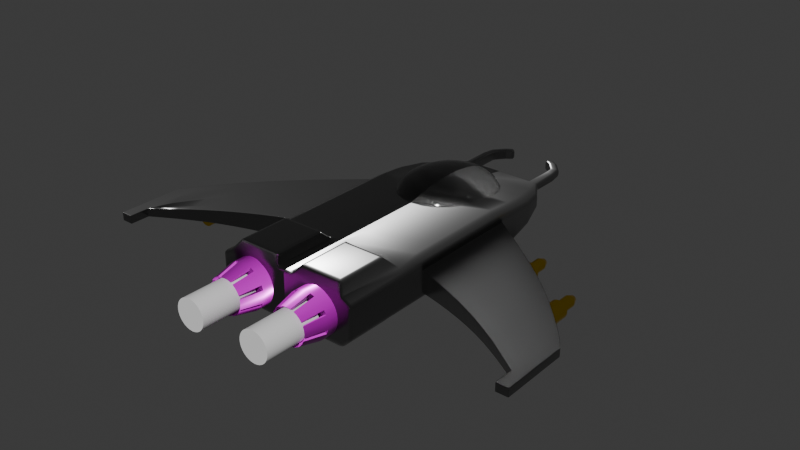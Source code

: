 # Source: ship.blend  (saved by Blender 4.3.34; exported with 4.5.12 LTS)
import bpy
from mathutils import Matrix  # noqa: F401  (used for matrix-valued properties, if any)

bpy.ops.wm.read_factory_settings(use_empty=True)
scene = bpy.context.scene
scene.name = 'Scene'

# ---- collections
col_collection = bpy.data.collections.new('Collection'); scene.collection.children.link(col_collection)

# ---- images (referenced by path relative to the original .blend; pixels are not part of the script)
import os
ASSET_DIR = os.environ.get("B2B_ASSET_DIR", "")  # directory of the original .blend (textures are referenced by path, not embedded)
HERE = os.path.dirname(os.path.abspath(__file__))  # packed textures are extracted next to this script under _unpacked/

def load_image(name, relpath, width, height, colorspace="sRGB"):
    """Load a texture the original file referenced (path relative to the .blend, or extracted next to this script)."""
    p = next((c for c in (os.path.join(HERE, relpath), os.path.join(ASSET_DIR, relpath)) if relpath and os.path.exists(c)), "")
    if p:
        img = bpy.data.images.load(p, check_existing=True)
        img.name = name
    else:  # same state as the original file: an image datablock whose file is absent (Cycles renders it pink)
        img = bpy.data.images.new(name, width, height)
        img.source = "FILE"
        img.filepath = "//" + (relpath or name)
    img.colorspace_settings.name = colorspace
    return img
img_sci_fi_armor_001_basecolor_jpg = load_image('Sci-fi_Armor_001_basecolor.jpg', 'Sci-fi_Armor_001_basecolor.jpg', 1024, 1024, 'sRGB')
img_sci_fi_armor_001_roughness_jpg = load_image('Sci-fi_Armor_001_roughness.jpg', 'Sci-fi_Armor_001_roughness.jpg', 1024, 1024, 'Non-Color')
img_sci_fi_armor_001_normal_jpg = load_image('Sci-fi_Armor_001_normal.jpg', 'Sci-fi_Armor_001_normal.jpg', 1024, 1024, 'Non-Color')
img_sci_fi_armor_001_ambientocclusion_jpg = load_image('Sci-fi_Armor_001_ambientOcclusion.jpg', 'Sci-fi_Armor_001_ambientOcclusion.jpg', 1024, 1024, 'sRGB')
img_metal_0066_color_1k_jpg = load_image('metal_0066_color_1k.jpg', 'metal_0066_color_1k.jpg', 1024, 1024, 'sRGB')
img_metal_0066_roughness_1k_jpg = load_image('metal_0066_roughness_1k.jpg', 'metal_0066_roughness_1k.jpg', 1024, 1024, 'Non-Color')
img_metal_0066_metallic_1k_jpg = load_image('metal_0066_metallic_1k.jpg', 'metal_0066_metallic_1k.jpg', 1024, 1024, 'Non-Color')
img_metal_0066_normal_opengl_1k_png = load_image('metal_0066_normal_opengl_1k.png', 'metal_0066_normal_opengl_1k.png', 1024, 1024, 'Non-Color')

# ---- materials (node trees are filled in below, after node groups)
mat_scifiarmor = bpy.data.materials.new('SciFiArmor')
mat_copper = bpy.data.materials.new('Copper')
mat_guns = bpy.data.materials.new('Guns')
mat_glass = bpy.data.materials.new('Glass')

# ---- node groups
ng_smooth_by_angle = bpy.data.node_groups.new('Smooth by Angle', 'GeometryNodeTree')
_s = ng_smooth_by_angle.interface.new_socket(name='Mesh', in_out='OUTPUT', socket_type='NodeSocketGeometry')
_s = ng_smooth_by_angle.interface.new_socket(name='Mesh', in_out='INPUT', socket_type='NodeSocketGeometry')
_s = ng_smooth_by_angle.interface.new_socket(name='Angle', in_out='INPUT', socket_type='NodeSocketFloat')
_s.subtype = 'ANGLE'
_s.default_value = 0.5236
_s.min_value = 0.0
_s.max_value = 3.142
_s.description = 'Maximum face angle for smooth edges'
_s = ng_smooth_by_angle.interface.new_socket(name='Ignore Sharpness', in_out='INPUT', socket_type='NodeSocketBool')
_s.force_non_field = True
ng_smooth_by_angle.description = 'Set the sharpness of mesh edges based on the angle between the neighboring faces'
ng_smooth_by_angle.is_modifier = True
_N = ng_smooth_by_angle.nodes; _L = ng_smooth_by_angle.links
n0 = _N.new('GeometryNodeSetShadeSmooth'); n0.name = 'Set Shade Smooth'; n0.location = (120, -80)
n0.domain = 'EDGE'
n1 = _N.new('GeometryNodeSetShadeSmooth'); n1.name = 'Set Shade Smooth.001'; n1.location = (300, -80)
n2 = _N.new('NodeGroupOutput'); n2.name = 'Group Output'; n2.location = (480, -80)
n3 = _N.new('GeometryNodeInputMeshEdgeAngle'); n3.name = 'Edge Angle'; n3.location = (-440, -240)
n4 = _N.new('NodeGroupInput'); n4.name = 'Group Input'; n4.location = (-80, -80)
n5 = _N.new('GeometryNodeInputEdgeSmooth'); n5.name = 'Is Edge Smooth'; n5.location = (-260, -120)
n6 = _N.new('GeometryNodeInputShadeSmooth'); n6.name = 'Is Shade Smooth'; n6.location = (-440, -397)
n7 = _N.new('FunctionNodeCompare'); n7.name = 'Compare'; n7.location = (-260, -260)
n7.operation = 'LESS_EQUAL'
n7.inputs[6].default_value = (0.0, 0.0, 0.0, 0.0)
n7.inputs[7].default_value = (0.0, 0.0, 0.0, 0.0)
n8 = _N.new('FunctionNodeBooleanMath'); n8.name = 'Boolean Math.001'; n8.location = (-80, -260)
n9 = _N.new('NodeGroupInput'); n9.name = 'Group Input.001'; n9.location = (-440, -329)
n10 = _N.new('NodeGroupInput'); n10.name = 'Group Input.002'; n10.location = (-259, -189)
n11 = _N.new('FunctionNodeBooleanMath'); n11.name = 'Boolean Math'; n11.location = (-80, -149)
n11.operation = 'OR'
n12 = _N.new('FunctionNodeBooleanMath'); n12.name = 'Boolean Math.002'; n12.location = (-260, -380)
n12.operation = 'OR'
n13 = _N.new('NodeGroupInput'); n13.name = 'Group Input.003'; n13.location = (-440, -460)
_L.new(n3.outputs[0], n7.inputs[0])
_L.new(n1.outputs[0], n2.inputs[0])
_L.new(n9.outputs[1], n7.inputs[1])
_L.new(n7.outputs[0], n8.inputs[0])
_L.new(n4.outputs[0], n0.inputs[0])
_L.new(n0.outputs[0], n1.inputs[0])
_L.new(n8.outputs[0], n0.inputs[2])
_L.new(n10.outputs[2], n11.inputs[1])
_L.new(n5.outputs[0], n11.inputs[0])
_L.new(n11.outputs[0], n0.inputs[1])
_L.new(n13.outputs[2], n12.inputs[1])
_L.new(n6.outputs[0], n12.inputs[0])
_L.new(n12.outputs[0], n8.inputs[1])
n2.is_active_output = True

# ---- material node trees
mat_scifiarmor.use_nodes = True; mat_scifiarmor.node_tree.nodes.clear()
_N = mat_scifiarmor.node_tree.nodes; _L = mat_scifiarmor.node_tree.links
n0 = _N.new('ShaderNodeBsdfPrincipled'); n0.name = 'Principled BSDF'; n0.location = (605, 195)
n0.inputs[0].default_value = (0.3095, 0.3095, 0.3095, 1.0)
n0.inputs[1].default_value = 1.0
n1 = _N.new('ShaderNodeOutputMaterial'); n1.name = 'Material Output'; n1.location = (918, 106)
n2 = _N.new('ShaderNodeTexImage'); n2.name = 'Image Texture'; n2.location = (-270, 260)
n2.image = img_sci_fi_armor_001_basecolor_jpg
n3 = _N.new('ShaderNodeMapping'); n3.name = 'Mapping'; n3.location = (-552, -201)
n3.inputs[3].default_value = (3.0, 3.0, 3.0)
n4 = _N.new('ShaderNodeTexCoord'); n4.name = 'Texture Coordinate'; n4.location = (-732, -201)
n5 = _N.new('ShaderNodeTexImage'); n5.name = 'Image Texture.001'; n5.location = (-264, -50)
n5.image = img_sci_fi_armor_001_roughness_jpg
n6 = _N.new('ShaderNodeTexImage'); n6.name = 'Image Texture.002'; n6.location = (-272, -341)
n6.image = img_sci_fi_armor_001_normal_jpg
n7 = _N.new('ShaderNodeNormalMap'); n7.name = 'Normal Map'; n7.location = (-8, -352)
n8 = _N.new('ShaderNodeAmbientOcclusion'); n8.name = 'Ambient Occlusion'; n8.location = (-123, 495)
n9 = _N.new('ShaderNodeMix'); n9.name = 'Mix'; n9.location = (245, 363)
n9.data_type = 'RGBA'
n9.blend_type = 'MULTIPLY'
n9.inputs[0].default_value = 1.0
n10 = _N.new('ShaderNodeTexImage'); n10.name = 'Image Texture.003'; n10.location = (-431, 521)
n10.image = img_sci_fi_armor_001_ambientocclusion_jpg
n11 = _N.new('ShaderNodeMix'); n11.name = 'Mix.001'; n11.location = (425, 400)
n11.data_type = 'RGBA'
n11.inputs[0].default_value = 1.0
_L.new(n0.outputs[0], n1.inputs[0])
_L.new(n3.outputs[0], n2.inputs[0])
_L.new(n4.outputs[2], n3.inputs[0])
_L.new(n3.outputs[0], n5.inputs[0])
_L.new(n3.outputs[0], n6.inputs[0])
_L.new(n6.outputs[0], n7.inputs[1])
_L.new(n8.outputs[0], n9.inputs[7])
_L.new(n3.outputs[0], n10.inputs[0])
_L.new(n10.outputs[0], n8.inputs[0])
_L.new(n2.outputs[0], n9.inputs[6])
_L.new(n7.outputs[0], n0.inputs[5])
_L.new(n5.outputs[0], n0.inputs[2])
_L.new(n9.outputs[2], n11.inputs[6])
n1.is_active_output = True
mat_copper.use_nodes = True; mat_copper.node_tree.nodes.clear()
_N = mat_copper.node_tree.nodes; _L = mat_copper.node_tree.links
n0 = _N.new('ShaderNodeBsdfPrincipled'); n0.name = 'Principled BSDF'; n0.location = (202, -86)
n1 = _N.new('ShaderNodeOutputMaterial'); n1.name = 'Material Output'; n1.location = (751, -78)
n2 = _N.new('ShaderNodeTexImage'); n2.name = 'Image Texture'; n2.location = (-279, 433)
n2.image = img_metal_0066_color_1k_jpg
n3 = _N.new('ShaderNodeMapping'); n3.name = 'Mapping'; n3.location = (-681, -233)
n4 = _N.new('ShaderNodeTexCoord'); n4.name = 'Texture Coordinate'; n4.location = (-861, -233)
n5 = _N.new('ShaderNodeTexImage'); n5.name = 'Image Texture.001'; n5.location = (-273, 144)
n5.image = img_metal_0066_roughness_1k_jpg
n6 = _N.new('ShaderNodeTexImage'); n6.name = 'Image Texture.002'; n6.location = (-279, -144)
n6.image = img_metal_0066_metallic_1k_jpg
n7 = _N.new('ShaderNodeTexImage'); n7.name = 'Image Texture.003'; n7.location = (-269, -425)
n7.image = img_metal_0066_normal_opengl_1k_png
n8 = _N.new('ShaderNodeNormalMap'); n8.name = 'Normal Map'; n8.location = (12, -303)
_L.new(n0.outputs[0], n1.inputs[0])
_L.new(n2.outputs[0], n0.inputs[0])
_L.new(n3.outputs[0], n2.inputs[0])
_L.new(n4.outputs[2], n3.inputs[0])
_L.new(n3.outputs[0], n5.inputs[0])
_L.new(n5.outputs[0], n0.inputs[2])
_L.new(n6.outputs[0], n0.inputs[1])
_L.new(n3.outputs[0], n6.inputs[0])
_L.new(n3.outputs[0], n7.inputs[0])
_L.new(n8.outputs[0], n0.inputs[5])
_L.new(n7.outputs[0], n8.inputs[1])
n1.is_active_output = True
mat_guns.use_nodes = True; mat_guns.node_tree.nodes.clear()
_N = mat_guns.node_tree.nodes; _L = mat_guns.node_tree.links
n0 = _N.new('ShaderNodeBsdfPrincipled'); n0.name = 'Principled BSDF'; n0.location = (10, 300)
n0.inputs[0].default_value = (0.8005, 0.5223, 0.0, 1.0)
n0.inputs[1].default_value = 1.0
n0.inputs[2].default_value = 0.25
n1 = _N.new('ShaderNodeOutputMaterial'); n1.name = 'Material Output'; n1.location = (300, 300)
_L.new(n0.outputs[0], n1.inputs[0])
n1.is_active_output = True
mat_glass.use_nodes = True; mat_glass.node_tree.nodes.clear()
_N = mat_glass.node_tree.nodes; _L = mat_glass.node_tree.links
n0 = _N.new('ShaderNodeBsdfPrincipled'); n0.name = 'Principled BSDF'; n0.location = (10, 300)
n0.inputs[2].default_value = 0.09696
n0.inputs[18].default_value = 1.0
n1 = _N.new('ShaderNodeOutputMaterial'); n1.name = 'Material Output'; n1.location = (300, 300)
_L.new(n0.outputs[0], n1.inputs[0])
n1.is_active_output = True

# ---- world
world_world = bpy.data.worlds.new('World'); scene.world = world_world
world_world.use_nodes = True; world_world.node_tree.nodes.clear()
_N = world_world.node_tree.nodes; _L = world_world.node_tree.links
n0 = _N.new('ShaderNodeOutputWorld'); n0.name = 'World Output'; n0.location = (300, 300)
n1 = _N.new('ShaderNodeBackground'); n1.name = 'Background'; n1.location = (10, 300)
n1.inputs[0].default_value = (0.05088, 0.05088, 0.05088, 1.0)
_L.new(n1.outputs[0], n0.inputs[0])
n0.is_active_output = True
world_world.color = (0.05088, 0.05088, 0.05088)
world_world.sun_shadow_jitter_overblur = 0.0

# ---- meshes
me_cube = bpy.data.meshes.new('Cube')
me_cube.from_pydata([(0.7115, 1.414, 0.06345), (0.7115, 1.414, -0.06345), (1.17, -3.514, 0.263), (0.0, 1.414, -0.09092), (0.0, -3.514, -0.3769), (0.0, 1.414, 0.09092), (1.17, -2.44, 0.263), (1.17, -2.44, -0.2387), (1.17, -3.514, -0.2387), (0.0, -3.514, 0.3769), (0.0, -2.44, -0.3769), (0.0, -2.44, 0.3769), (0.5509, 1.414, 0.09092), (0.5509, 1.414, -0.09092), (1.009, -3.514, 0.3523), (1.009, -2.44, 0.3523), (1.009, -3.514, -0.3769), (1.009, -2.44, -0.3769), (0.1194, 1.414, -0.09092), (0.1194, -2.44, -0.3769), (0.1194, -3.514, 0.3769), (0.1194, -3.514, -0.3769), (0.1194, 1.414, 0.09092), (0.1194, -2.44, 0.3769), (0.2216, -3.391, -0.5013), (0.9067, -3.391, -0.5013), (0.2216, -2.563, 0.5013), (0.9067, -2.563, 0.5013), (0.9067, -3.391, 0.5013), (0.9067, -2.563, -0.5013), (0.2216, -3.391, 0.5013), (0.2216, -2.563, -0.5013), (1.17, -2.012, -0.2387), (1.17, -1.583, -0.2387), (1.17, -1.155, -0.2387), (1.17, -0.7269, -0.2387), (1.17, -0.2987, -0.2387), (1.17, 0.1295, -0.2337), (1.117, 0.5577, -0.1783), (0.9845, 0.9859, -0.1167), (0.9845, 0.9859, 0.1167), (1.117, 0.5577, 0.1783), (1.17, 0.1295, 0.2337), (1.17, -0.2987, 0.263), (1.17, -0.7269, 0.263), (1.17, -1.155, 0.263), (1.17, -1.583, 0.263), (1.17, -2.012, 0.263), (0.8239, 0.9859, 0.1673), (0.9559, 0.5577, 0.2555), (1.009, 0.1295, 0.3159), (1.009, -0.2987, 0.3514), (1.009, -0.7269, 0.3523), (1.009, -1.155, 0.3523), (1.009, -1.583, 0.3523), (1.009, -2.012, 0.3523), (0.1194, 0.9859, -0.1673), (0.1194, 0.5577, -0.2555), (0.1194, 0.1295, -0.335), (0.1194, -0.2987, -0.3769), (0.1194, -0.7269, -0.3769), (0.1194, -1.155, -0.3769), (0.1194, -1.583, -0.3769), (0.1194, -2.012, -0.3769), (0.0, 0.9859, -0.1673), (0.0, 0.5577, -0.2555), (0.0, 0.1295, -0.335), (0.0, -0.2987, -0.3769), (0.0, -0.7269, -0.3769), (0.0, -1.155, -0.3769), (0.0, -1.583, -0.3769), (0.0, -2.012, -0.3769), (0.0, 0.9859, 0.1673), (0.0, 0.5577, 0.2555), (0.0, 0.1295, 0.335), (0.0, -0.2987, 0.3743), (0.0, -0.7269, 0.3769), (0.0, -1.155, 0.3769), (0.0, -1.583, 0.3769), (0.0, -2.012, 0.3769), (0.8239, 0.9859, -0.1673), (0.9559, 0.5577, -0.2555), (1.009, 0.1295, -0.335), (1.009, -0.2987, -0.3769), (1.009, -0.7269, -0.3769), (1.009, -1.155, -0.3769), (1.009, -1.583, -0.3769), (1.009, -2.012, -0.3769), (0.1194, 0.9859, 0.1673), (0.1194, 0.5577, 0.2555), (0.1194, 0.1295, 0.335), (0.1194, -0.2987, 0.3743), (0.1194, -0.7269, 0.3769), (0.1194, -1.155, 0.3769), (0.1194, -1.583, 0.3769), (0.1194, -2.012, 0.3769), (0.7115, 1.88, 0.06345), (0.7115, 1.88, -0.06345), (0.5509, 1.88, 0.09092), (0.5509, 1.88, -0.09092), (0.6735, 2.103, 0.06345), (0.6735, 2.103, -0.06345), (0.5499, 2.0, 0.09092), (0.5499, 2.0, -0.09092), (0.5156, 2.289, 0.06345), (0.5156, 2.289, -0.06345), (0.4235, 2.157, 0.09092), (0.4235, 2.157, -0.09092), (0.3935, 2.374, 0.06345), (0.3935, 2.374, -0.06345), (0.3014, 2.243, 0.09092), (0.3014, 2.243, -0.09092)], [], [(7, 6, 2, 8), (13, 12, 98, 99), (21, 20, 9, 4), (95, 79, 11, 23), (32, 47, 6, 7), (87, 32, 7, 17), (17, 7, 8, 16), (23, 11, 9, 20), (6, 15, 14, 2), (14, 15, 27, 28), (63, 87, 17, 19), (47, 55, 15, 6), (8, 2, 14, 16), (18, 22, 12, 13), (3, 5, 22, 18), (71, 63, 19, 10), (10, 19, 21, 4), (19, 17, 29, 31), (55, 95, 23, 15), (16, 14, 20, 21), (31, 29, 25, 24), (27, 26, 30, 28), (20, 14, 28, 30), (21, 19, 31, 24), (15, 23, 26, 27), (16, 21, 24, 25), (23, 20, 30, 26), (17, 16, 25, 29), (12, 22, 88, 48), (48, 88, 89, 49), (49, 89, 90, 50), (50, 90, 91, 51), (51, 91, 92, 52), (52, 92, 93, 53), (53, 93, 94, 54), (54, 94, 95, 55), (3, 18, 56, 64), (64, 56, 57, 65), (65, 57, 58, 66), (66, 58, 59, 67), (67, 59, 60, 68), (68, 60, 61, 69), (69, 61, 62, 70), (70, 62, 63, 71), (0, 12, 48, 40), (40, 48, 49, 41), (41, 49, 50, 42), (42, 50, 51, 43), (43, 51, 52, 44), (44, 52, 53, 45), (45, 53, 54, 46), (46, 54, 55, 47), (18, 13, 80, 56), (56, 80, 81, 57), (57, 81, 82, 58), (58, 82, 83, 59), (59, 83, 84, 60), (60, 84, 85, 61), (61, 85, 86, 62), (62, 86, 87, 63), (13, 1, 39, 80), (80, 39, 38, 81), (81, 38, 37, 82), (82, 37, 36, 83), (83, 36, 35, 84), (84, 35, 34, 85), (85, 34, 33, 86), (86, 33, 32, 87), (1, 0, 40, 39), (39, 40, 41, 38), (38, 41, 42, 37), (37, 42, 43, 36), (36, 43, 44, 35), (35, 44, 45, 34), (34, 45, 46, 33), (33, 46, 47, 32), (22, 5, 72, 88), (88, 72, 73, 89), (89, 73, 74, 90), (90, 74, 75, 91), (91, 75, 76, 92), (92, 76, 77, 93), (93, 77, 78, 94), (94, 78, 79, 95), (97, 99, 103, 101), (12, 0, 96, 98), (1, 13, 99, 97), (0, 1, 97, 96), (103, 102, 106, 107), (96, 97, 101, 100), (99, 98, 102, 103), (98, 96, 100, 102), (105, 107, 111, 109), (102, 100, 104, 106), (101, 103, 107, 105), (100, 101, 105, 104), (111, 110, 108, 109), (104, 105, 109, 108), (107, 106, 110, 111), (106, 104, 108, 110), (51, 75, 91)])
me_cube.polygons.foreach_set('use_smooth', [True] * 101)
_uv = me_cube.uv_layers.new(name='UVMap')
_uv.uv.foreach_set('vector', [0.2234, 0.184, 0.179, 0.182, 0.179, -3.6e-08, 0.2234, 0.001965, 0.4535, 0.3241, 0.4227, 0.3241, 0.4227, 0.2452, 0.4535, 0.2452, 0.5715, 0.02023, 0.4438, 0.02023, 0.4438, -4.821e-09, 0.5715, 4.821e-09, 0.01725, 0.2566, 1.631e-08, 0.2569, 1.801e-08, 0.1844, 0.01725, 0.1841, 0.2234, 0.2565, 0.179, 0.2545, 0.179, 0.182, 0.2234, 0.184, 0.3941, 0.7454, 0.4227, 0.7435, 0.4227, 0.8158, 0.3941, 0.8177, 0.3941, 0.8177, 0.4227, 0.8158, 0.4227, 0.9972, 0.3941, 0.9991, 0.01725, 0.1841, 1.801e-08, 0.1844, 2.615e-08, 0.002363, 0.01725, 0.002076, 0.179, 0.182, 0.1479, 0.1821, 0.1479, 3.595e-05, 0.179, -3.6e-08, 0.1479, 3.595e-05, 0.1479, 0.1821, 0.12, 0.1608, 0.12, 0.0206, 0.2437, 0.7446, 0.3941, 0.7454, 0.3941, 0.8177, 0.2437, 0.8169, 0.179, 0.2545, 0.1479, 0.2546, 0.1479, 0.1821, 0.179, 0.182, 0.5481, 0.1982, 0.4631, 0.1982, 0.448, 0.1709, 0.5715, 0.1709, 0.4843, 0.4533, 0.4535, 0.4533, 0.4535, 0.3802, 0.4843, 0.3802, 0.4843, 0.4736, 0.4535, 0.4736, 0.4535, 0.4533, 0.4843, 0.4533, 0.2235, 0.7445, 0.2437, 0.7446, 0.2437, 0.8169, 0.2235, 0.8168, 0.2235, 0.8168, 0.2437, 0.8169, 0.2437, 0.9983, 0.2235, 0.9982, 0.2437, 0.8169, 0.3941, 0.8177, 0.3755, 0.8403, 0.2597, 0.8397, 0.1479, 0.2546, 0.01725, 0.2566, 0.01725, 0.1841, 0.1479, 0.1821, 0.5715, 0.1709, 0.448, 0.1709, 0.4438, 0.02023, 0.5715, 0.02023, 0.2597, 0.8397, 0.3755, 0.8403, 0.3755, 0.98, 0.2597, 0.9794, 0.12, 0.1608, 0.02099, 0.1625, 0.02099, 0.02225, 0.12, 0.0206, 0.4438, 0.02023, 0.448, 0.1709, 0.4227, 0.1536, 0.4227, 0.03754, 0.4535, 0.3802, 0.4535, 0.1982, 0.4746, 0.2191, 0.4746, 0.3594, 0.4227, 0.4749, 0.4227, 0.3241, 0.4443, 0.3408, 0.4475, 0.4569, 0.5715, 0.1709, 0.5715, 0.02023, 0.5926, 0.03754, 0.5926, 0.1536, 0.4957, 0.1982, 0.4957, 0.3802, 0.4746, 0.3594, 0.4746, 0.2191, 0.3941, 0.8177, 0.3941, 0.9991, 0.3755, 0.98, 0.3755, 0.8403, 0.1049, 0.8369, 0.04258, 0.838, 0.03581, 0.7651, 0.1376, 0.7634, 0.1376, 0.7634, 0.03581, 0.7651, 0.028, 0.6923, 0.1488, 0.6902, 0.1488, 0.6902, 0.028, 0.6923, 0.02096, 0.6194, 0.1511, 0.6174, 0.1511, 0.6174, 0.02096, 0.6194, 0.01748, 0.5467, 0.148, 0.5447, 0.148, 0.5447, 0.01748, 0.5467, 0.01725, 0.4742, 0.1479, 0.4722, 0.1479, 0.4722, 0.01725, 0.4742, 0.01725, 0.4017, 0.1479, 0.3996, 0.1479, 0.3996, 0.01725, 0.4017, 0.01725, 0.3291, 0.1479, 0.3271, 0.1479, 0.3271, 0.01725, 0.3291, 0.01725, 0.2566, 0.1479, 0.2546, 0.2264, 0.1621, 0.2466, 0.1622, 0.2458, 0.2356, 0.2256, 0.2355, 0.2256, 0.2355, 0.2458, 0.2356, 0.2449, 0.3092, 0.2247, 0.3091, 0.2247, 0.3091, 0.2449, 0.3092, 0.2441, 0.3826, 0.2239, 0.3825, 0.2239, 0.3825, 0.2441, 0.3826, 0.2436, 0.4555, 0.2234, 0.4554, 0.2234, 0.4554, 0.2436, 0.4555, 0.2436, 0.5278, 0.2235, 0.5277, 0.2235, 0.5277, 0.2436, 0.5278, 0.2437, 0.6001, 0.2235, 0.6, 0.2235, 0.6, 0.2437, 0.6001, 0.2437, 0.6724, 0.2235, 0.6722, 0.2235, 0.6722, 0.2437, 0.6724, 0.2437, 0.7446, 0.2235, 0.7445, 0.1305, 0.8366, 0.1049, 0.8369, 0.1376, 0.7634, 0.1652, 0.7632, 0.1652, 0.7632, 0.1376, 0.7634, 0.1488, 0.6902, 0.1789, 0.6902, 0.1789, 0.6902, 0.1488, 0.6902, 0.1511, 0.6174, 0.1816, 0.6173, 0.1816, 0.6173, 0.1511, 0.6174, 0.148, 0.5447, 0.179, 0.5447, 0.179, 0.5447, 0.148, 0.5447, 0.1479, 0.4722, 0.179, 0.4721, 0.179, 0.4721, 0.1479, 0.4722, 0.1479, 0.3996, 0.179, 0.3996, 0.179, 0.3996, 0.1479, 0.3996, 0.1479, 0.3271, 0.179, 0.3271, 0.179, 0.3271, 0.1479, 0.3271, 0.1479, 0.2546, 0.179, 0.2545, 0.2466, 0.1622, 0.3196, 0.1626, 0.3649, 0.2362, 0.2458, 0.2356, 0.2458, 0.2356, 0.3649, 0.2362, 0.3864, 0.3099, 0.2449, 0.3092, 0.2449, 0.3092, 0.3864, 0.3099, 0.3945, 0.3834, 0.2441, 0.3826, 0.2441, 0.3826, 0.3945, 0.3834, 0.3941, 0.4563, 0.2436, 0.4555, 0.2436, 0.4555, 0.3941, 0.4563, 0.3941, 0.5286, 0.2436, 0.5278, 0.2436, 0.5278, 0.3941, 0.5286, 0.3941, 0.6009, 0.2437, 0.6001, 0.2437, 0.6001, 0.3941, 0.6009, 0.3941, 0.6732, 0.2437, 0.6724, 0.2437, 0.6724, 0.3941, 0.6732, 0.3941, 0.7454, 0.2437, 0.7446, 0.3196, 0.1626, 0.347, 0.1623, 0.3926, 0.2356, 0.3649, 0.2362, 0.3649, 0.2362, 0.3926, 0.2356, 0.4143, 0.3089, 0.3864, 0.3099, 0.3864, 0.3099, 0.4143, 0.3089, 0.4227, 0.3821, 0.3945, 0.3834, 0.3945, 0.3834, 0.4227, 0.3821, 0.4227, 0.4544, 0.3941, 0.4563, 0.3941, 0.4563, 0.4227, 0.4544, 0.4227, 0.5267, 0.3941, 0.5286, 0.3941, 0.5286, 0.4227, 0.5267, 0.4227, 0.599, 0.3941, 0.6009, 0.3941, 0.6009, 0.4227, 0.599, 0.4227, 0.6713, 0.3941, 0.6732, 0.3941, 0.6732, 0.4227, 0.6713, 0.4227, 0.7435, 0.3941, 0.7454, 0.4626, 0.4736, 0.4841, 0.4736, 0.4931, 0.5198, 0.4535, 0.5198, 0.1859, 0.7642, 0.1652, 0.7632, 0.1789, 0.6902, 0.2105, 0.6916, 0.2105, 0.6916, 0.1789, 0.6902, 0.1816, 0.6173, 0.223, 0.6191, 0.223, 0.6191, 0.1816, 0.6173, 0.179, 0.5447, 0.2234, 0.5466, 0.2234, 0.5466, 0.179, 0.5447, 0.179, 0.4721, 0.2234, 0.4741, 0.2234, 0.4741, 0.179, 0.4721, 0.179, 0.3996, 0.2234, 0.4016, 0.2234, 0.4016, 0.179, 0.3996, 0.179, 0.3271, 0.2234, 0.329, 0.2234, 0.329, 0.179, 0.3271, 0.179, 0.2545, 0.2234, 0.2565, 0.04258, 0.838, 0.02533, 0.8382, 0.01857, 0.7654, 0.03581, 0.7651, 0.03581, 0.7651, 0.01857, 0.7654, 0.01075, 0.6925, 0.028, 0.6923, 0.028, 0.6923, 0.01075, 0.6925, 0.003715, 0.6197, 0.02096, 0.6194, 0.02096, 0.6194, 0.003715, 0.6197, 0.0002309, 0.547, 0.01748, 0.5467, 0.01748, 0.5467, 0.0002309, 0.547, 4.231e-09, 0.4745, 0.01725, 0.4742, 0.01725, 0.4742, 4.231e-09, 0.4745, 9.64e-09, 0.402, 0.01725, 0.4017, 0.01725, 0.4017, 9.64e-09, 0.402, 1.134e-08, 0.3294, 0.01725, 0.3291, 0.01725, 0.3291, 1.134e-08, 0.3294, 1.631e-08, 0.2569, 0.01725, 0.2566, 0.347, 0.08367, 0.3196, 0.08394, 0.3194, 0.06367, 0.3406, 0.04606, 0.1049, 0.8369, 0.1305, 0.8366, 0.1305, 0.9156, 0.1049, 0.9158, 0.347, 0.1623, 0.3196, 0.1626, 0.3196, 0.08394, 0.347, 0.08367, 0.1305, 0.8366, 0.1418, 0.8371, 0.1418, 0.9161, 0.1305, 0.9156, 0.4535, 0.2248, 0.4227, 0.2248, 0.4227, 0.1982, 0.4535, 0.1982, 0.1305, 0.9156, 0.1418, 0.9161, 0.1363, 0.9539, 0.1251, 0.9534, 0.4535, 0.2452, 0.4227, 0.2452, 0.4227, 0.2248, 0.4535, 0.2248, 0.1049, 0.9158, 0.1305, 0.9156, 0.1251, 0.9534, 0.1048, 0.9362, 0.3139, 0.01453, 0.298, 0.03706, 0.2774, 0.02254, 0.2932, -1.736e-08, 0.1048, 0.9362, 0.1251, 0.9534, 0.1022, 0.9852, 0.08649, 0.9631, 0.3406, 0.04606, 0.3194, 0.06367, 0.298, 0.03706, 0.3139, 0.01453, 0.4843, 0.3802, 0.5058, 0.3802, 0.5058, 0.407, 0.4843, 0.407, 0.4227, 0.5057, 0.4227, 0.4749, 0.445, 0.4795, 0.445, 0.501, 0.4843, 0.407, 0.5058, 0.407, 0.5058, 0.4277, 0.4843, 0.4277, 0.4843, 0.4585, 0.4843, 0.4277, 0.505, 0.4277, 0.505, 0.4585, 0.08649, 0.9631, 0.1022, 0.9852, 0.0846, 1.0, 0.06886, 0.9778, 0.4475, 0.4951, 0.4475, 0.3241, 0.4479, 0.3444])
me_cube.materials.append(mat_scifiarmor)
me_cube.use_mirror_vertex_groups = False
me_cube.update()
me_cube_001 = bpy.data.meshes.new('Cube.001')
me_cube_001.from_pydata([(1.782, -1.3, 0.1453), (1.782, -1.3, -0.1453), (1.782, 0.3028, -0.1453), (1.782, 0.3028, 0.1453), (0.7818, -1.0, -0.1993), (0.7818, -1.0, 0.1993), (0.7818, 1.0, -0.1993), (0.7818, 1.0, 0.1993), (0.0, 1.0, -0.1993), (0.0, 1.0, 0.1993), (0.0, -1.0, -0.1993), (0.0, -1.0, 0.1993), (2.6, -0.3242, 0.09927), (2.6, -1.67, 0.09927), (2.6, -1.67, -0.09927), (2.6, -0.3242, -0.09927), (3.33, -1.107, 0.06777), (3.33, -2.157, 0.06777), (3.33, -2.157, -0.06777), (3.33, -1.107, -0.06777), (3.525, -1.394, 0.06777), (3.525, -2.157, 0.06777), (3.525, -2.157, -0.06777), (3.525, -1.394, -0.06777), (3.33, -2.481, 0.06777), (3.33, -2.481, -0.06777), (3.525, -2.481, 0.06777), (3.525, -2.481, -0.06777)], [], [(4, 6, 2, 1), (8, 9, 7, 6), (7, 5, 0, 3), (5, 4, 1, 0), (8, 6, 4, 10), (6, 7, 3, 2), (7, 9, 11, 5), (15, 12, 16, 19), (4, 5, 11, 10), (3, 0, 13, 12), (1, 2, 15, 14), (2, 3, 12, 15), (0, 1, 14, 13), (22, 21, 26, 27), (14, 15, 19, 18), (13, 14, 18, 17), (12, 13, 17, 16), (23, 20, 21, 22), (16, 17, 21, 20), (19, 16, 20, 23), (18, 19, 23, 22), (24, 25, 27, 26), (17, 18, 25, 24), (21, 17, 24, 26), (18, 22, 27, 25)])
me_cube_001.polygons.foreach_set('use_smooth', [True] * 25)
_uv = me_cube_001.uv_layers.new(name='UVMap')
_uv.uv.foreach_set('vector', [0.3593, 0.6114, 8.913e-09, 0.771, 0.0453, 0.5355, 0.3333, 0.4075, 1.0, 0.511, 0.9216, 0.511, 0.9216, 0.3574, 1.0, 0.3574, 0.4216, 0.1404, 0.7809, 0.3, 0.7549, 0.5039, 0.4669, 0.3759, 0.8433, 0.1512, 0.9216, 0.1512, 0.911, 0.3552, 0.8539, 0.3552, 0.06238, 0.9114, 8.913e-09, 0.771, 0.3593, 0.6114, 0.4216, 0.7518, 1.0, 0.3574, 0.9216, 0.3574, 0.9323, 0.1608, 0.9894, 0.1608, 0.4216, 0.1404, 0.484, 1.11e-09, 0.8433, 0.1596, 0.7809, 0.3, 0.9216, 0.511, 0.9607, 0.511, 0.9545, 0.665, 0.9278, 0.665, 0.9216, 0.1512, 0.8433, 0.1512, 0.8433, 1.387e-08, 0.9216, 1.979e-08, 0.4669, 0.3759, 0.7549, 0.5039, 0.7559, 0.6804, 0.5142, 0.573, 0.3333, 0.4075, 0.0453, 0.5355, 0.09257, 0.3384, 0.3343, 0.231, 0.9894, 0.1608, 0.9323, 0.1608, 0.9413, -2.266e-08, 0.9803, -1.972e-08, 0.8539, 0.3552, 0.911, 0.3552, 0.902, 0.5263, 0.8629, 0.5263, 0.9278, 0.8713, 0.9545, 0.8713, 0.9545, 0.935, 0.9278, 0.935, 0.3343, 0.231, 0.09257, 0.3384, 0.1749, 0.1446, 0.3635, 0.06081, 0.8629, 0.5263, 0.902, 0.5263, 0.8958, 0.6846, 0.8691, 0.6846, 0.5142, 0.573, 0.7559, 0.6804, 0.7851, 0.8506, 0.5965, 0.7668, 0.9278, 0.7213, 0.9545, 0.7213, 0.9545, 0.8713, 0.9278, 0.8713, 0.5965, 0.7668, 0.7851, 0.8506, 0.7696, 0.8856, 0.6324, 0.8246, 0.9278, 0.665, 0.9545, 0.665, 0.9545, 0.7213, 0.9278, 0.7213, 0.3635, 0.06081, 0.1749, 0.1446, 0.2108, 0.08679, 0.3479, 0.02585, 0.8433, 0.7482, 0.8699, 0.7482, 0.8699, 0.7859, 0.8433, 0.7859, 0.8433, 0.6846, 0.8699, 0.6846, 0.8699, 0.7482, 0.8433, 0.7482, 0.7696, 0.8856, 0.7851, 0.8506, 0.8433, 0.8764, 0.8277, 0.9114, 0.3635, 0.06081, 0.3479, 0.02585, 0.4061, -3.555e-08, 0.4216, 0.03497])
me_cube_001.materials.append(mat_scifiarmor)
me_cube_001.update()
me_cylinder = bpy.data.meshes.new('Cylinder')
me_cylinder.from_pydata([(0.0, 0.3659, 0.07317), (1.763e-08, 0.1413, 0.3659), (0.07139, 0.3589, 0.07317), (0.02757, 0.1386, 0.3659), (0.14, 0.3381, 0.07317), (0.05408, 0.1306, 0.3659), (0.2033, 0.3042, 0.07317), (0.07851, 0.1175, 0.3659), (0.2587, 0.2587, 0.07317), (0.09993, 0.09993, 0.3659), (0.3042, 0.2033, 0.07317), (0.1175, 0.07851, 0.3659), (0.3381, 0.14, 0.07317), (0.1306, 0.05408, 0.3659), (0.3589, 0.07139, 0.07317), (0.1386, 0.02757, 0.3659), (0.3659, 1.919e-08, 0.07317), (0.1413, 1.944e-09, 0.3659), (0.3589, -0.07139, 0.07317), (0.1386, -0.02757, 0.3659), (0.3381, -0.14, 0.07317), (0.1306, -0.05408, 0.3659), (0.3042, -0.2033, 0.07317), (0.1175, -0.07851, 0.3659), (0.2587, -0.2587, 0.07317), (0.09993, -0.09993, 0.3659), (0.2033, -0.3042, 0.07317), (0.07851, -0.1175, 0.3659), (0.14, -0.3381, 0.07317), (0.05408, -0.1306, 0.3659), (0.07139, -0.3589, 0.07317), (0.02757, -0.1386, 0.3659), (0.0, -0.3659, 0.07317), (1.763e-08, -0.1413, 0.3659), (-0.07139, -0.3589, 0.07317), (-0.02757, -0.1386, 0.3659), (-0.14, -0.3381, 0.07317), (-0.05408, -0.1306, 0.3659), (-0.2033, -0.3042, 0.07317), (-0.07851, -0.1175, 0.3659), (-0.2587, -0.2587, 0.07317), (-0.09993, -0.09993, 0.3659), (-0.3042, -0.2033, 0.07317), (-0.1175, -0.07851, 0.3659), (-0.3381, -0.14, 0.07317), (-0.1306, -0.05408, 0.3659), (-0.3589, -0.07139, 0.07317), (-0.1386, -0.02757, 0.3659), (-0.3659, 1.919e-08, 0.07317), (-0.1413, 1.944e-09, 0.3659), (-0.3589, 0.07139, 0.07317), (-0.1386, 0.02757, 0.3659), (-0.3381, 0.14, 0.07317), (-0.1306, 0.05408, 0.3659), (-0.3042, 0.2033, 0.07317), (-0.1175, 0.07851, 0.3659), (-0.2587, 0.2587, 0.07317), (-0.09993, 0.09993, 0.3659), (-0.2033, 0.3042, 0.07317), (-0.07851, 0.1175, 0.3659), (-0.14, 0.3381, 0.07317), (-0.05408, 0.1306, 0.3659), (-0.07139, 0.3589, 0.07317), (-0.02757, 0.1386, 0.3659), (0.07139, 0.3589, 0.3659), (0.0, 0.3659, 0.3659), (0.14, 0.3381, 0.3659), (0.2033, 0.3042, 0.3659), (0.2587, 0.2587, 0.3659), (0.3042, 0.2033, 0.3659), (0.3381, 0.14, 0.3659), (0.3589, 0.07139, 0.3659), (0.3659, 0.0, 0.3659), (0.3589, -0.07139, 0.3659), (0.3381, -0.14, 0.3659), (0.3042, -0.2033, 0.3659), (0.2587, -0.2587, 0.3659), (0.2033, -0.3042, 0.3659), (0.14, -0.3381, 0.3659), (0.07139, -0.3589, 0.3659), (0.0, -0.3659, 0.3659), (-0.07139, -0.3589, 0.3659), (-0.14, -0.3381, 0.3659), (-0.2033, -0.3042, 0.3659), (-0.2587, -0.2587, 0.3659), (-0.3042, -0.2033, 0.3659), (-0.3381, -0.14, 0.3659), (-0.3589, -0.07139, 0.3659), (-0.3659, 0.0, 0.3659), (-0.3589, 0.07139, 0.3659), (-0.3381, 0.14, 0.3659), (-0.3042, 0.2033, 0.3659), (-0.2587, 0.2587, 0.3659), (-0.2033, 0.3042, 0.3659), (-0.14, 0.3381, 0.3659), (-0.07139, 0.3589, 0.3659), (0.05953, 0.2993, 0.3659), (0.0, 0.3052, 0.3659), (0.1168, 0.2819, 0.3659), (0.1695, 0.2537, 0.3659), (0.2158, 0.2158, 0.3659), (0.2537, 0.1695, 0.3659), (0.2819, 0.1168, 0.3659), (0.2993, 0.05953, 0.3659), (0.3052, 0.0, 0.3659), (0.2993, -0.05953, 0.3659), (0.2819, -0.1168, 0.3659), (0.2537, -0.1695, 0.3659), (0.2158, -0.2158, 0.3659), (0.1695, -0.2537, 0.3659), (0.1168, -0.2819, 0.3659), (0.05953, -0.2993, 0.3659), (0.0, -0.3052, 0.3659), (-0.05953, -0.2993, 0.3659), (-0.1168, -0.2819, 0.3659), (-0.1695, -0.2537, 0.3659), (-0.2158, -0.2158, 0.3659), (-0.2537, -0.1695, 0.3659), (-0.2819, -0.1168, 0.3659), (-0.2993, -0.05953, 0.3659), (-0.3052, 0.0, 0.3659), (-0.2993, 0.05953, 0.3659), (-0.2819, 0.1168, 0.3659), (-0.2537, 0.1695, 0.3659), (-0.2158, 0.2158, 0.3659), (-0.1695, 0.2537, 0.3659), (-0.1168, 0.2819, 0.3659), (-0.05953, 0.2993, 0.3659), (0.05591, 0.2811, 0.7125), (3.494e-08, 0.2866, 0.7125), (0.1592, 0.2383, 0.7125), (0.1097, 0.2648, 0.7125), (0.2026, 0.2026, 0.7125), (0.2383, 0.1592, 0.7125), (0.2811, 0.05591, 0.7125), (0.2648, 0.1097, 0.7125), (0.2866, 1.11e-10, 0.7125), (0.2811, -0.05591, 0.7125), (0.2383, -0.1592, 0.7125), (0.2648, -0.1097, 0.7125), (0.2026, -0.2026, 0.7125), (0.1592, -0.2383, 0.7125), (0.05591, -0.2811, 0.7125), (0.1097, -0.2648, 0.7125), (3.494e-08, -0.2866, 0.7125), (-0.05591, -0.2811, 0.7125), (-0.1592, -0.2383, 0.7125), (-0.1097, -0.2648, 0.7125), (-0.2026, -0.2026, 0.7125), (-0.2383, -0.1592, 0.7125), (-0.2811, -0.05591, 0.7125), (-0.2648, -0.1097, 0.7125), (-0.2866, 1.11e-10, 0.7125), (-0.2811, 0.05591, 0.7125), (-0.2383, 0.1592, 0.7125), (-0.2648, 0.1097, 0.7125), (-0.2026, 0.2026, 0.7125), (-0.1592, 0.2383, 0.7125), (-0.05591, 0.2811, 0.7125), (-0.1097, 0.2648, 0.7125), (0.04947, 0.2487, 0.6665), (3.379e-08, 0.2536, 0.6665), (0.1409, 0.2108, 0.6665), (0.09704, 0.2343, 0.6665), (0.1793, 0.1793, 0.6665), (0.2108, 0.1409, 0.6665), (0.2487, 0.04947, 0.6665), (0.2343, 0.09704, 0.6665), (0.2536, -2.747e-09, 0.6665), (0.2487, -0.04947, 0.6665), (0.2108, -0.1409, 0.6665), (0.2343, -0.09704, 0.6665), (0.1793, -0.1793, 0.6665), (0.1409, -0.2108, 0.6665), (0.04947, -0.2487, 0.6665), (0.09704, -0.2343, 0.6665), (3.379e-08, -0.2536, 0.6665), (-0.04947, -0.2487, 0.6665), (-0.1409, -0.2108, 0.6665), (-0.09704, -0.2343, 0.6665), (-0.1793, -0.1793, 0.6665), (-0.2108, -0.1409, 0.6665), (-0.2487, -0.04947, 0.6665), (-0.2343, -0.09704, 0.6665), (-0.2536, -2.747e-09, 0.6665), (-0.2487, 0.04947, 0.6665), (-0.2108, 0.1409, 0.6665), (-0.2343, 0.09704, 0.6665), (-0.1793, 0.1793, 0.6665), (-0.1409, 0.2108, 0.6665), (-0.04947, 0.2487, 0.6665), (-0.09704, 0.2343, 0.6665)], [], [(0, 65, 64, 2), (2, 64, 66, 4), (4, 66, 67, 6), (6, 67, 68, 8), (8, 68, 69, 10), (10, 69, 70, 12), (12, 70, 71, 14), (14, 71, 72, 16), (16, 72, 73, 18), (18, 73, 74, 20), (20, 74, 75, 22), (22, 75, 76, 24), (24, 76, 77, 26), (26, 77, 78, 28), (28, 78, 79, 30), (30, 79, 80, 32), (32, 80, 81, 34), (34, 81, 82, 36), (36, 82, 83, 38), (38, 83, 84, 40), (40, 84, 85, 42), (42, 85, 86, 44), (44, 86, 87, 46), (46, 87, 88, 48), (48, 88, 89, 50), (50, 89, 90, 52), (52, 90, 91, 54), (54, 91, 92, 56), (56, 92, 93, 58), (58, 93, 94, 60), (3, 1, 63, 61, 59, 57, 55, 53, 51, 49, 47, 45, 43, 41, 39, 37, 35, 33, 31, 29, 27, 25, 23, 21, 19, 17, 15, 13, 11, 9, 7, 5), (60, 94, 95, 62), (62, 95, 65, 0), (0, 2, 4, 6, 8, 10, 12, 14, 16, 18, 20, 22, 24, 26, 28, 30, 32, 34, 36, 38, 40, 42, 44, 46, 48, 50, 52, 54, 56, 58, 60, 62), (114, 115, 178, 179), (96, 98, 66, 64), (76, 75, 138, 140), (67, 66, 131, 130), (93, 92, 156, 157), (101, 102, 70, 69), (112, 113, 177, 176), (74, 106, 171, 139), (84, 83, 146, 148), (105, 106, 74, 73), (111, 112, 176, 174), (105, 73, 137, 169), (75, 74, 139, 138), (109, 110, 78, 77), (110, 111, 174, 175), (92, 91, 154, 156), (83, 82, 147, 146), (113, 114, 82, 81), (108, 109, 173, 172), (70, 102, 167, 135), (107, 108, 172, 170), (117, 118, 86, 85), (101, 69, 133, 165), (91, 90, 155, 154), (106, 107, 170, 171), (121, 122, 90, 89), (64, 65, 129, 128), (94, 126, 191, 159), (73, 72, 136, 137), (125, 126, 94, 93), (125, 93, 157, 189), (104, 105, 169, 168), (1, 3, 96, 97), (3, 5, 98, 96), (5, 7, 99, 98), (7, 9, 100, 99), (9, 11, 101, 100), (11, 13, 102, 101), (13, 15, 103, 102), (15, 17, 104, 103), (17, 19, 105, 104), (19, 21, 106, 105), (21, 23, 107, 106), (23, 25, 108, 107), (25, 27, 109, 108), (27, 29, 110, 109), (29, 31, 111, 110), (31, 33, 112, 111), (33, 35, 113, 112), (35, 37, 114, 113), (37, 39, 115, 114), (39, 41, 116, 115), (41, 43, 117, 116), (43, 45, 118, 117), (45, 47, 119, 118), (47, 49, 120, 119), (49, 51, 121, 120), (51, 53, 122, 121), (53, 55, 123, 122), (55, 57, 124, 123), (57, 59, 125, 124), (59, 61, 126, 125), (61, 63, 127, 126), (63, 1, 97, 127), (161, 160, 128, 129), (163, 162, 130, 131), (162, 164, 132, 130), (164, 165, 133, 132), (167, 166, 134, 135), (166, 168, 136, 134), (168, 169, 137, 136), (171, 170, 138, 139), (170, 172, 140, 138), (172, 173, 141, 140), (175, 174, 142, 143), (174, 176, 144, 142), (176, 177, 145, 144), (179, 178, 146, 147), (178, 180, 148, 146), (180, 181, 149, 148), (183, 182, 150, 151), (182, 184, 152, 150), (184, 185, 153, 152), (187, 186, 154, 155), (186, 188, 156, 154), (188, 189, 157, 156), (191, 190, 158, 159), (190, 161, 129, 158), (85, 84, 148, 149), (109, 77, 141, 173), (115, 116, 180, 178), (78, 110, 175, 143), (68, 67, 130, 132), (116, 117, 181, 180), (77, 76, 140, 141), (118, 119, 182, 183), (95, 94, 159, 158), (113, 81, 145, 177), (69, 68, 132, 133), (119, 120, 184, 182), (82, 114, 179, 147), (120, 121, 185, 184), (87, 86, 151, 150), (65, 95, 158, 129), (122, 123, 186, 187), (97, 96, 160, 161), (79, 78, 143, 142), (117, 85, 149, 181), (123, 124, 188, 186), (88, 87, 150, 152), (86, 118, 183, 151), (124, 125, 189, 188), (98, 99, 162, 163), (71, 70, 135, 134), (99, 100, 164, 162), (80, 79, 142, 144), (126, 127, 190, 191), (100, 101, 165, 164), (89, 88, 152, 153), (121, 89, 153, 185), (127, 97, 161, 190), (90, 122, 187, 155), (72, 71, 134, 136), (102, 103, 166, 167), (81, 80, 144, 145), (96, 64, 128, 160), (103, 104, 168, 166), (66, 98, 163, 131)])
me_cylinder.polygons.foreach_set('use_smooth', [True] * 162)
_uv = me_cylinder.uv_layers.new(name='UVMap')
_uv.uv.foreach_set('vector', [0.8213, 0.3387, 0.8213, 0.1841, 0.8584, 0.1842, 0.8584, 0.3389, 0.8584, 0.3389, 0.8584, 0.1842, 0.8963, 0.1842, 0.8963, 0.3389, 0.8963, 0.3389, 0.8963, 0.1842, 0.9335, 0.1841, 0.9335, 0.3387, 0.9335, 0.3387, 0.9335, 0.1841, 0.9685, 0.1839, 0.9685, 0.3385, 0.9685, 0.3385, 0.9685, 0.1839, 1.0, 0.1836, 1.0, 0.3382, 7.872e-09, 0.7234, 7.872e-09, 0.5687, 0.03214, 0.569, 0.03214, 0.7236, 0.03214, 0.7236, 0.03214, 0.569, 0.06758, 0.5692, 0.06758, 0.7238, 0.06758, 0.7238, 0.06758, 0.5692, 0.105, 0.5693, 0.105, 0.7239, 0.105, 0.7239, 0.105, 0.5693, 0.1428, 0.5693, 0.1428, 0.7239, 0.1428, 0.7239, 0.1428, 0.5693, 0.1798, 0.5691, 0.1798, 0.7238, 0.1798, 0.7238, 0.1798, 0.5691, 0.2143, 0.5689, 0.2143, 0.7236, 0.2143, 0.7236, 0.2143, 0.5689, 0.2452, 0.5686, 0.2452, 0.7232, 0.2452, 0.7232, 0.2452, 0.5686, 0.2711, 0.5682, 0.2711, 0.7229, 0.3848, 0.7082, 0.3848, 0.5535, 0.414, 0.5539, 0.414, 0.7086, 0.414, 0.7086, 0.414, 0.5539, 0.4475, 0.5542, 0.4475, 0.7088, 0.4475, 0.7088, 0.4475, 0.5542, 0.4837, 0.5544, 0.4837, 0.709, 0.4837, 0.709, 0.4837, 0.5544, 0.5214, 0.5544, 0.5214, 0.7091, 0.5214, 0.7091, 0.5214, 0.5544, 0.5592, 0.5544, 0.5592, 0.709, 0.5592, 0.709, 0.5592, 0.5544, 0.5954, 0.5542, 0.5954, 0.7088, 0.5954, 0.7088, 0.5954, 0.5542, 0.6288, 0.5539, 0.6288, 0.7086, 0.6288, 0.7086, 0.6288, 0.5539, 0.6581, 0.5535, 0.6581, 0.7082, 0.6581, 0.7082, 0.6581, 0.5535, 0.6822, 0.5531, 0.6822, 0.7077, 0.6822, 0.7081, 0.6822, 0.5534, 0.7081, 0.5538, 0.7081, 0.7085, 0.7081, 0.7085, 0.7081, 0.5538, 0.739, 0.5541, 0.739, 0.7088, 0.739, 0.7088, 0.739, 0.5541, 0.7735, 0.5544, 0.7735, 0.709, 0.7735, 0.709, 0.7735, 0.5544, 0.8105, 0.5545, 0.8105, 0.7091, 0.8105, 0.7091, 0.8105, 0.5545, 0.8483, 0.5545, 0.8483, 0.7091, 0.8483, 0.7091, 0.8483, 0.5545, 0.8857, 0.5544, 0.8857, 0.709, 0.8857, 0.709, 0.8857, 0.5544, 0.9212, 0.5542, 0.9212, 0.7088, 0.9212, 0.7088, 0.9212, 0.5542, 0.9533, 0.5539, 0.9533, 0.7086, 0.4983, 0.2067, 0.4954, 0.1923, 0.4954, 0.1777, 0.4983, 0.1633, 0.5039, 0.1498, 0.512, 0.1376, 0.5224, 0.1273, 0.5346, 0.1191, 0.5481, 0.1135, 0.5624, 0.1107, 0.5771, 0.1107, 0.5914, 0.1135, 0.6049, 0.1191, 0.6171, 0.1273, 0.6275, 0.1376, 0.6356, 0.1498, 0.6412, 0.1633, 0.644, 0.1777, 0.644, 0.1923, 0.6412, 0.2067, 0.6356, 0.2202, 0.6275, 0.2323, 0.6171, 0.2427, 0.6049, 0.2508, 0.5914, 0.2564, 0.5771, 0.2593, 0.5624, 0.2593, 0.5481, 0.2564, 0.5346, 0.2508, 0.5224, 0.2427, 0.512, 0.2323, 0.5039, 0.2202, 0.7547, 0.3382, 0.7547, 0.1836, 0.7862, 0.1839, 0.7862, 0.3385, 0.7862, 0.3385, 0.7862, 0.1839, 0.8213, 0.1841, 0.8213, 0.3387, 0.2485, 0.3774, 0.2113, 0.3848, 0.1734, 0.3848, 0.1363, 0.3774, 0.1013, 0.3629, 0.06974, 0.3418, 0.04295, 0.315, 0.02189, 0.2835, 0.007393, 0.2485, -4.101e-09, 0.2113, -6.398e-09, 0.1734, 0.007393, 0.1363, 0.02189, 0.1013, 0.04295, 0.06974, 0.06974, 0.04295, 0.1013, 0.02189, 0.1363, 0.007393, 0.1734, 3.103e-08, 0.2113, 2.988e-08, 0.2485, 0.007393, 0.2835, 0.0219, 0.315, 0.04295, 0.3418, 0.06974, 0.3629, 0.1013, 0.3774, 0.1363, 0.3848, 0.1734, 0.3848, 0.2113, 0.3774, 0.2485, 0.3629, 0.2835, 0.3418, 0.315, 0.315, 0.3418, 0.2835, 0.3629, 0.08645, 0.9068, 0.05546, 0.9075, 0.0607, 0.749, 0.08645, 0.7485, 0.4155, 0.2318, 0.4276, 0.261, 0.3993, 0.2761, 0.3848, 0.2411, 0.2452, 0.5686, 0.2143, 0.5689, 0.1934, 0.3853, 0.2176, 0.3851, 0.9335, 0.1841, 0.8963, 0.1842, 0.8922, 0.000507, 0.9213, 0.0004197, 0.9212, 0.5542, 0.8857, 0.5544, 0.8748, 0.3707, 0.9025, 0.3706, 0.4938, 0.3272, 0.5229, 0.3393, 0.5136, 0.37, 0.4786, 0.3555, 0.8027, 0.8927, 0.7717, 0.8921, 0.7717, 0.7337, 0.7975, 0.7342, 0.1176, 0.9116, 0.08645, 0.9046, 0.09528, 0.7438, 0.1176, 0.7239, 0.6288, 0.5539, 0.5954, 0.5542, 0.5794, 0.3705, 0.6056, 0.3703, 0.6165, 0.3393, 0.6457, 0.3272, 0.6609, 0.3555, 0.6259, 0.37, 0.8319, 0.8934, 0.8027, 0.8927, 0.7975, 0.7342, 0.8218, 0.7348, 0.8895, 0.8898, 0.8582, 0.897, 0.8582, 0.7091, 0.8806, 0.729, 0.2143, 0.5689, 0.1798, 0.5691, 0.1664, 0.3855, 0.1934, 0.3853, 0.7119, 0.261, 0.724, 0.2318, 0.7547, 0.2411, 0.7402, 0.2761, 0.8582, 0.8941, 0.8319, 0.8934, 0.8218, 0.7348, 0.8436, 0.7353, 0.8857, 0.5544, 0.8483, 0.5545, 0.8455, 0.3708, 0.8748, 0.3707, 0.5954, 0.5542, 0.5592, 0.5544, 0.551, 0.3706, 0.5794, 0.3705, 0.724, 0.1382, 0.7119, 0.109, 0.7402, 0.09386, 0.7547, 0.1289, 0.6081, 0.892, 0.5785, 0.8921, 0.591, 0.7337, 0.6155, 0.7337, 0.3725, 0.7604, 0.3471, 0.7593, 0.3343, 0.5999, 0.3494, 0.5762, 0.6392, 0.892, 0.6081, 0.892, 0.6155, 0.7337, 0.6414, 0.7337, 0.6457, 0.04281, 0.6165, 0.03072, 0.6259, 4.158e-09, 0.6609, 0.0145, 0.2938, 0.5711, 0.2711, 0.5715, 0.2946, 0.388, 0.3077, 0.4121, 0.8483, 0.5545, 0.8105, 0.5545, 0.8159, 0.3708, 0.8455, 0.3708, 0.6708, 0.8921, 0.6392, 0.892, 0.6414, 0.7337, 0.6677, 0.7337, 0.5229, 0.03072, 0.4938, 0.04281, 0.4786, 0.0145, 0.5136, -4.389e-10, 0.8584, 0.1842, 0.8213, 0.1841, 0.8334, 0.0004197, 0.8625, 0.000507, 0.3687, 0.9458, 0.3494, 0.9427, 0.3549, 0.7829, 0.3687, 0.7604, 0.1428, 0.5693, 0.105, 0.5693, 0.1078, 0.3856, 0.1374, 0.3856, 0.4276, 0.109, 0.4155, 0.1382, 0.3848, 0.1289, 0.3993, 0.09386, 0.4102, 0.8969, 0.3848, 0.898, 0.4079, 0.7137, 0.423, 0.7374, 0.2999, 0.7561, 0.2711, 0.7544, 0.2711, 0.5957, 0.295, 0.5972, 0.4954, 0.1923, 0.4983, 0.2067, 0.4155, 0.2318, 0.4093, 0.2008, 0.4983, 0.2067, 0.5039, 0.2202, 0.4276, 0.261, 0.4155, 0.2318, 0.5039, 0.2202, 0.512, 0.2323, 0.4451, 0.2873, 0.4276, 0.261, 0.512, 0.2323, 0.5224, 0.2427, 0.4675, 0.3096, 0.4451, 0.2873, 0.5224, 0.2427, 0.5346, 0.2508, 0.4938, 0.3272, 0.4675, 0.3096, 0.5346, 0.2508, 0.5481, 0.2564, 0.5229, 0.3393, 0.4938, 0.3272, 0.5481, 0.2564, 0.5624, 0.2593, 0.5539, 0.3454, 0.5229, 0.3393, 0.5624, 0.2593, 0.5771, 0.2593, 0.5855, 0.3454, 0.5539, 0.3454, 0.5771, 0.2593, 0.5914, 0.2564, 0.6165, 0.3393, 0.5855, 0.3454, 0.5914, 0.2564, 0.6049, 0.2508, 0.6457, 0.3272, 0.6165, 0.3393, 0.6049, 0.2508, 0.6171, 0.2427, 0.672, 0.3096, 0.6457, 0.3272, 0.6171, 0.2427, 0.6275, 0.2323, 0.6944, 0.2873, 0.672, 0.3096, 0.6275, 0.2323, 0.6356, 0.2202, 0.7119, 0.261, 0.6944, 0.2873, 0.6356, 0.2202, 0.6412, 0.2067, 0.724, 0.2318, 0.7119, 0.261, 0.6412, 0.2067, 0.644, 0.1923, 0.7302, 0.2008, 0.724, 0.2318, 0.644, 0.1923, 0.644, 0.1777, 0.7302, 0.1692, 0.7302, 0.2008, 0.644, 0.1777, 0.6412, 0.1633, 0.724, 0.1382, 0.7302, 0.1692, 0.6412, 0.1633, 0.6356, 0.1498, 0.7119, 0.109, 0.724, 0.1382, 0.6356, 0.1498, 0.6275, 0.1376, 0.6944, 0.08272, 0.7119, 0.109, 0.6275, 0.1376, 0.6171, 0.1273, 0.672, 0.06037, 0.6944, 0.08272, 0.6171, 0.1273, 0.6049, 0.1191, 0.6457, 0.04281, 0.672, 0.06037, 0.6049, 0.1191, 0.5914, 0.1135, 0.6165, 0.03072, 0.6457, 0.04281, 0.5914, 0.1135, 0.5771, 0.1107, 0.5855, 0.02455, 0.6165, 0.03072, 0.5771, 0.1107, 0.5624, 0.1107, 0.5539, 0.02455, 0.5855, 0.02455, 0.5624, 0.1107, 0.5481, 0.1135, 0.5229, 0.03072, 0.5539, 0.02455, 0.5481, 0.1135, 0.5346, 0.1191, 0.4938, 0.04281, 0.5229, 0.03072, 0.5346, 0.1191, 0.5224, 0.1273, 0.4675, 0.06037, 0.4938, 0.04281, 0.5224, 0.1273, 0.512, 0.1376, 0.4451, 0.08272, 0.4675, 0.06037, 0.512, 0.1376, 0.5039, 0.1498, 0.4276, 0.109, 0.4451, 0.08272, 0.5039, 0.1498, 0.4983, 0.1633, 0.4155, 0.1382, 0.4276, 0.109, 0.4983, 0.1633, 0.4954, 0.1777, 0.4093, 0.1692, 0.4155, 0.1382, 0.4954, 0.1777, 0.4954, 0.1923, 0.4093, 0.2008, 0.4093, 0.1692, 0.7083, 0.7338, 0.6822, 0.7337, 0.6822, 0.7091, 0.7117, 0.7092, 0.3763, 0.4092, 0.3512, 0.4102, 0.3437, 0.3858, 0.3721, 0.3848, 0.3512, 0.4102, 0.328, 0.4112, 0.3175, 0.3869, 0.3437, 0.3858, 0.328, 0.4112, 0.3077, 0.4121, 0.2946, 0.388, 0.3175, 0.3869, 0.7547, 0.3668, 0.7547, 0.3406, 0.7721, 0.3389, 0.7721, 0.3685, 0.3163, 0.5986, 0.295, 0.5972, 0.305, 0.5732, 0.3291, 0.5748, 0.295, 0.5972, 0.2711, 0.5957, 0.278, 0.5715, 0.305, 0.5732, 0.6677, 0.7337, 0.6414, 0.7337, 0.6403, 0.7091, 0.67, 0.7092, 0.6414, 0.7337, 0.6155, 0.7337, 0.6111, 0.7091, 0.6403, 0.7091, 0.6155, 0.7337, 0.591, 0.7337, 0.5833, 0.7092, 0.6111, 0.7091, 0.8436, 0.7353, 0.8218, 0.7348, 0.8304, 0.7103, 0.8551, 0.711, 0.8218, 0.7348, 0.7975, 0.7342, 0.803, 0.7097, 0.8304, 0.7103, 0.7975, 0.7342, 0.7717, 0.7337, 0.7739, 0.7091, 0.803, 0.7097, 0.08645, 0.7485, 0.0607, 0.749, 0.05522, 0.7245, 0.08433, 0.7239, 0.0607, 0.749, 0.03644, 0.7495, 0.02781, 0.7251, 0.05522, 0.7245, 0.03644, 0.7495, 0.01461, 0.7501, 0.003139, 0.7258, 0.02781, 0.7251, 0.566, 0.7337, 0.5415, 0.7337, 0.546, 0.7091, 0.5737, 0.7092, 0.5415, 0.7337, 0.5156, 0.7337, 0.5167, 0.7091, 0.546, 0.7091, 0.5156, 0.7337, 0.4893, 0.7337, 0.487, 0.7092, 0.5167, 0.7091, 0.4862, 0.7333, 0.4623, 0.7348, 0.4523, 0.7107, 0.4793, 0.7091, 0.4623, 0.7348, 0.441, 0.7362, 0.4282, 0.7123, 0.4523, 0.7107, 0.7894, 0.3406, 0.7894, 0.3668, 0.7721, 0.3685, 0.7721, 0.3389, 0.7566, 0.7341, 0.7335, 0.7339, 0.7401, 0.7093, 0.7663, 0.7095, 0.7335, 0.7339, 0.7083, 0.7338, 0.7117, 0.7092, 0.7401, 0.7093, 0.6581, 0.5535, 0.6288, 0.5539, 0.6056, 0.3703, 0.6285, 0.37, 0.3494, 0.9424, 0.327, 0.9464, 0.327, 0.7604, 0.3431, 0.7823, 0.05546, 0.9075, 0.02627, 0.9081, 0.03644, 0.7495, 0.0607, 0.749, 0.2697, 0.9111, 0.2416, 0.9051, 0.2495, 0.7445, 0.2697, 0.7239, 0.9685, 0.1839, 0.9335, 0.1841, 0.9213, 0.0004197, 0.9487, 0.0002485, 0.02627, 0.9081, 7.47e-09, 0.9088, 0.01461, 0.7501, 0.03644, 0.7495, 0.2711, 0.5682, 0.2452, 0.5686, 0.2176, 0.3851, 0.2379, 0.3848, 0.5785, 0.8921, 0.5489, 0.892, 0.5415, 0.7337, 0.566, 0.7337, 0.7862, 0.1839, 0.7547, 0.1836, 0.7813, 0.0, 0.806, 0.0002485, 0.3009, 0.9413, 0.2711, 0.9476, 0.2711, 0.7604, 0.2924, 0.7808, 1.0, 0.1836, 0.9685, 0.1839, 0.9487, 0.0002485, 0.9734, 0.0, 0.5489, 0.892, 0.5178, 0.892, 0.5156, 0.7337, 0.5415, 0.7337, 0.9192, 0.8963, 0.8895, 0.89, 0.8979, 0.7295, 0.9192, 0.7091, 0.5178, 0.892, 0.4862, 0.8921, 0.4893, 0.7337, 0.5156, 0.7337, 0.7081, 0.5538, 0.6822, 0.5534, 0.7154, 0.37, 0.7357, 0.3703, 0.8213, 0.1841, 0.7862, 0.1839, 0.806, 0.0002485, 0.8334, 0.0004197, 0.4862, 0.8919, 0.4574, 0.8937, 0.4623, 0.7348, 0.4862, 0.7333, 0.7136, 0.8921, 0.6822, 0.8921, 0.6822, 0.7337, 0.7083, 0.7338, 0.4475, 0.5542, 0.414, 0.5539, 0.4373, 0.3703, 0.4635, 0.3705, 0.9474, 0.8903, 0.9192, 0.8963, 0.9192, 0.7091, 0.9394, 0.7297, 0.4574, 0.8937, 0.4318, 0.8954, 0.441, 0.7362, 0.4623, 0.7348, 0.739, 0.5541, 0.7081, 0.5538, 0.7357, 0.3703, 0.7599, 0.3705, 0.327, 0.9472, 0.3009, 0.9419, 0.3083, 0.7815, 0.327, 0.7604, 0.4318, 0.8954, 0.4102, 0.8969, 0.423, 0.7374, 0.441, 0.7362, 0.3763, 0.5677, 0.3461, 0.5688, 0.3512, 0.4102, 0.3763, 0.4092, 0.06758, 0.5692, 0.03214, 0.569, 0.05075, 0.3854, 0.07851, 0.3855, 0.3461, 0.5688, 0.3182, 0.57, 0.328, 0.4112, 0.3512, 0.4102, 0.4837, 0.5544, 0.4475, 0.5542, 0.4635, 0.3705, 0.4919, 0.3706, 0.7717, 0.8925, 0.7439, 0.8923, 0.7335, 0.7339, 0.7566, 0.7341, 0.3182, 0.57, 0.2938, 0.5711, 0.3077, 0.4121, 0.328, 0.4112, 0.7735, 0.5544, 0.739, 0.5541, 0.7599, 0.3705, 0.7869, 0.3707, 0.1488, 0.9046, 0.1176, 0.9116, 0.1176, 0.7239, 0.1399, 0.7438, 0.7439, 0.8923, 0.7136, 0.8921, 0.7083, 0.7338, 0.7335, 0.7339, 0.2416, 0.9114, 0.2108, 0.9046, 0.2195, 0.744, 0.2416, 0.7239, 0.105, 0.5693, 0.06758, 0.5692, 0.07851, 0.3855, 0.1078, 0.3856, 0.3471, 0.7593, 0.3255, 0.7578, 0.3163, 0.5986, 0.3343, 0.5999, 0.5214, 0.5544, 0.4837, 0.5544, 0.4919, 0.3706, 0.5214, 0.3707, 0.1798, 0.9046, 0.1488, 0.9117, 0.1488, 0.7239, 0.171, 0.7438, 0.3255, 0.7578, 0.2999, 0.7561, 0.295, 0.5972, 0.3163, 0.5986, 0.2108, 0.9117, 0.1798, 0.9046, 0.1886, 0.7438, 0.2108, 0.7239])
me_cylinder.materials.append(mat_copper)
me_cylinder.update()
me_cylinder_001 = bpy.data.meshes.new('Cylinder.001')
me_cylinder_001.from_pydata([(0.0, 0.2439, -0.4602), (0.0, 0.2439, 0.4602), (0.04758, 0.2392, -0.4602), (0.04758, 0.2392, 0.4602), (0.09334, 0.2253, -0.4602), (0.09334, 0.2253, 0.4602), (0.1355, 0.2028, -0.4602), (0.1355, 0.2028, 0.4602), (0.1725, 0.1725, -0.4602), (0.1725, 0.1725, 0.4602), (0.2028, 0.1355, -0.4602), (0.2028, 0.1355, 0.4602), (0.2253, 0.09334, -0.4602), (0.2253, 0.09334, 0.4602), (0.2392, 0.04758, -0.4602), (0.2392, 0.04758, 0.4602), (0.2439, 0.0, -0.4602), (0.2439, 0.0, 0.4602), (0.2392, -0.04758, -0.4602), (0.2392, -0.04758, 0.4602), (0.2253, -0.09334, -0.4602), (0.2253, -0.09334, 0.4602), (0.2028, -0.1355, -0.4602), (0.2028, -0.1355, 0.4602), (0.1725, -0.1725, -0.4602), (0.1725, -0.1725, 0.4602), (0.1355, -0.2028, -0.4602), (0.1355, -0.2028, 0.4602), (0.09334, -0.2253, -0.4602), (0.09334, -0.2253, 0.4602), (0.04758, -0.2392, -0.4602), (0.04758, -0.2392, 0.4602), (0.0, -0.2439, -0.4602), (0.0, -0.2439, 0.4602), (-0.04758, -0.2392, -0.4602), (-0.04758, -0.2392, 0.4602), (-0.09334, -0.2253, -0.4602), (-0.09334, -0.2253, 0.4602), (-0.1355, -0.2028, -0.4602), (-0.1355, -0.2028, 0.4602), (-0.1725, -0.1725, -0.4602), (-0.1725, -0.1725, 0.4602), (-0.2028, -0.1355, -0.4602), (-0.2028, -0.1355, 0.4602), (-0.2253, -0.09334, -0.4602), (-0.2253, -0.09334, 0.4602), (-0.2392, -0.04758, -0.4602), (-0.2392, -0.04758, 0.4602), (-0.2439, 0.0, -0.4602), (-0.2439, 0.0, 0.4602), (-0.2392, 0.04758, -0.4602), (-0.2392, 0.04758, 0.4602), (-0.2253, 0.09334, -0.4602), (-0.2253, 0.09334, 0.4602), (-0.2028, 0.1355, -0.4602), (-0.2028, 0.1355, 0.4602), (-0.1725, 0.1725, -0.4602), (-0.1725, 0.1725, 0.4602), (-0.1355, 0.2028, -0.4602), (-0.1355, 0.2028, 0.4602), (-0.09334, 0.2253, -0.4602), (-0.09334, 0.2253, 0.4602), (-0.04758, 0.2392, -0.4602), (-0.04758, 0.2392, 0.4602)], [], [(0, 1, 3, 2), (2, 3, 5, 4), (4, 5, 7, 6), (6, 7, 9, 8), (8, 9, 11, 10), (10, 11, 13, 12), (12, 13, 15, 14), (14, 15, 17, 16), (16, 17, 19, 18), (18, 19, 21, 20), (20, 21, 23, 22), (22, 23, 25, 24), (24, 25, 27, 26), (26, 27, 29, 28), (28, 29, 31, 30), (30, 31, 33, 32), (32, 33, 35, 34), (34, 35, 37, 36), (36, 37, 39, 38), (38, 39, 41, 40), (40, 41, 43, 42), (42, 43, 45, 44), (44, 45, 47, 46), (46, 47, 49, 48), (48, 49, 51, 50), (50, 51, 53, 52), (52, 53, 55, 54), (54, 55, 57, 56), (56, 57, 59, 58), (58, 59, 61, 60), (3, 1, 63, 61, 59, 57, 55, 53, 51, 49, 47, 45, 43, 41, 39, 37, 35, 33, 31, 29, 27, 25, 23, 21, 19, 17, 15, 13, 11, 9, 7, 5), (60, 61, 63, 62), (62, 63, 1, 0), (0, 2, 4, 6, 8, 10, 12, 14, 16, 18, 20, 22, 24, 26, 28, 30, 32, 34, 36, 38, 40, 42, 44, 46, 48, 50, 52, 54, 56, 58, 60, 62)])
me_cylinder_001.polygons.foreach_set('use_smooth', [True] * 34)
_uv = me_cylinder_001.uv_layers.new(name='UVMap')
_uv.uv.foreach_set('vector', [1.0, 0.5, 1.0, 1.0, 0.9688, 1.0, 0.9688, 0.5, 0.9688, 0.5, 0.9688, 1.0, 0.9375, 1.0, 0.9375, 0.5, 0.9375, 0.5, 0.9375, 1.0, 0.9062, 1.0, 0.9062, 0.5, 0.9062, 0.5, 0.9062, 1.0, 0.875, 1.0, 0.875, 0.5, 0.875, 0.5, 0.875, 1.0, 0.8438, 1.0, 0.8438, 0.5, 0.8438, 0.5, 0.8438, 1.0, 0.8125, 1.0, 0.8125, 0.5, 0.8125, 0.5, 0.8125, 1.0, 0.7812, 1.0, 0.7812, 0.5, 0.7812, 0.5, 0.7812, 1.0, 0.75, 1.0, 0.75, 0.5, 0.75, 0.5, 0.75, 1.0, 0.7188, 1.0, 0.7188, 0.5, 0.7188, 0.5, 0.7188, 1.0, 0.6875, 1.0, 0.6875, 0.5, 0.6875, 0.5, 0.6875, 1.0, 0.6562, 1.0, 0.6562, 0.5, 0.6562, 0.5, 0.6562, 1.0, 0.625, 1.0, 0.625, 0.5, 0.625, 0.5, 0.625, 1.0, 0.5938, 1.0, 0.5938, 0.5, 0.5938, 0.5, 0.5938, 1.0, 0.5625, 1.0, 0.5625, 0.5, 0.5625, 0.5, 0.5625, 1.0, 0.5312, 1.0, 0.5312, 0.5, 0.5312, 0.5, 0.5312, 1.0, 0.5, 1.0, 0.5, 0.5, 0.5, 0.5, 0.5, 1.0, 0.4688, 1.0, 0.4688, 0.5, 0.4688, 0.5, 0.4688, 1.0, 0.4375, 1.0, 0.4375, 0.5, 0.4375, 0.5, 0.4375, 1.0, 0.4062, 1.0, 0.4062, 0.5, 0.4062, 0.5, 0.4062, 1.0, 0.375, 1.0, 0.375, 0.5, 0.375, 0.5, 0.375, 1.0, 0.3438, 1.0, 0.3438, 0.5, 0.3438, 0.5, 0.3438, 1.0, 0.3125, 1.0, 0.3125, 0.5, 0.3125, 0.5, 0.3125, 1.0, 0.2812, 1.0, 0.2812, 0.5, 0.2812, 0.5, 0.2812, 1.0, 0.25, 1.0, 0.25, 0.5, 0.25, 0.5, 0.25, 1.0, 0.2188, 1.0, 0.2188, 0.5, 0.2188, 0.5, 0.2188, 1.0, 0.1875, 1.0, 0.1875, 0.5, 0.1875, 0.5, 0.1875, 1.0, 0.1562, 1.0, 0.1562, 0.5, 0.1562, 0.5, 0.1562, 1.0, 0.125, 1.0, 0.125, 0.5, 0.125, 0.5, 0.125, 1.0, 0.09375, 1.0, 0.09375, 0.5, 0.09375, 0.5, 0.09375, 1.0, 0.0625, 1.0, 0.0625, 0.5, 0.2968, 0.4854, 0.25, 0.49, 0.2032, 0.4854, 0.1582, 0.4717, 0.1167, 0.4496, 0.08029, 0.4197, 0.05045, 0.3833, 0.02827, 0.3418, 0.01461, 0.2968, 0.01, 0.25, 0.01461, 0.2032, 0.02827, 0.1582, 0.05045, 0.1167, 0.08029, 0.08029, 0.1167, 0.05045, 0.1582, 0.02827, 0.2032, 0.01461, 0.25, 0.01, 0.2968, 0.01461, 0.3418, 0.02827, 0.3833, 0.05045, 0.4197, 0.08029, 0.4496, 0.1167, 0.4717, 0.1582, 0.4854, 0.2032, 0.49, 0.25, 0.4854, 0.2968, 0.4717, 0.3418, 0.4496, 0.3833, 0.4197, 0.4197, 0.3833, 0.4496, 0.3418, 0.4717, 0.0625, 0.5, 0.0625, 1.0, 0.03125, 1.0, 0.03125, 0.5, 0.03125, 0.5, 0.03125, 1.0, 0.0, 1.0, 0.0, 0.5, 0.75, 0.49, 0.7968, 0.4854, 0.8418, 0.4717, 0.8833, 0.4496, 0.9197, 0.4197, 0.9496, 0.3833, 0.9717, 0.3418, 0.9854, 0.2968, 0.99, 0.25, 0.9854, 0.2032, 0.9717, 0.1582, 0.9496, 0.1167, 0.9197, 0.08029, 0.8833, 0.05045, 0.8418, 0.02827, 0.7968, 0.01461, 0.75, 0.01, 0.7032, 0.01461, 0.6582, 0.02827, 0.6167, 0.05045, 0.5803, 0.08029, 0.5504, 0.1167, 0.5283, 0.1582, 0.5146, 0.2032, 0.51, 0.25, 0.5146, 0.2968, 0.5283, 0.3418, 0.5504, 0.3833, 0.5803, 0.4197, 0.6167, 0.4496, 0.6582, 0.4717, 0.7032, 0.4854])
me_cylinder_001.update()
me_cylinder_002 = bpy.data.meshes.new('Cylinder.002')
me_cylinder_002.from_pydata([(0.0, 0.6387, -1.0), (0.0, 1.0, 1.0), (0.1246, 0.6264, -1.0), (0.1951, 0.9808, 1.0), (0.2444, 0.5901, -1.0), (0.3827, 0.9239, 1.0), (0.3548, 0.531, -1.0), (0.5556, 0.8315, 1.0), (0.4516, 0.4516, -1.0), (0.7071, 0.7071, 1.0), (0.531, 0.3548, -1.0), (0.8315, 0.5556, 1.0), (0.5901, 0.2444, -1.0), (0.9239, 0.3827, 1.0), (0.6264, 0.1246, -1.0), (0.9808, 0.1951, 1.0), (0.6387, 0.0, -1.0), (1.0, 0.0, 1.0), (0.6264, -0.1246, -1.0), (0.9808, -0.1951, 1.0), (0.5901, -0.2444, -1.0), (0.9239, -0.3827, 1.0), (0.531, -0.3548, -1.0), (0.8315, -0.5556, 1.0), (0.4516, -0.4516, -1.0), (0.7071, -0.7071, 1.0), (0.3548, -0.531, -1.0), (0.5556, -0.8315, 1.0), (0.2444, -0.5901, -1.0), (0.3827, -0.9239, 1.0), (0.1246, -0.6264, -1.0), (0.1951, -0.9808, 1.0), (0.0, -0.6387, -1.0), (0.0, -1.0, 1.0), (-0.1246, -0.6264, -1.0), (-0.1951, -0.9808, 1.0), (-0.2444, -0.5901, -1.0), (-0.3827, -0.9239, 1.0), (-0.3548, -0.531, -1.0), (-0.5556, -0.8315, 1.0), (-0.4516, -0.4516, -1.0), (-0.7071, -0.7071, 1.0), (-0.531, -0.3548, -1.0), (-0.8315, -0.5556, 1.0), (-0.5901, -0.2444, -1.0), (-0.9239, -0.3827, 1.0), (-0.6264, -0.1246, -1.0), (-0.9808, -0.1951, 1.0), (-0.6387, 0.0, -1.0), (-1.0, 0.0, 1.0), (-0.6264, 0.1246, -1.0), (-0.9808, 0.1951, 1.0), (-0.5901, 0.2444, -1.0), (-0.9239, 0.3827, 1.0), (-0.531, 0.3548, -1.0), (-0.8315, 0.5556, 1.0), (-0.4516, 0.4516, -1.0), (-0.7071, 0.7071, 1.0), (-0.3548, 0.531, -1.0), (-0.5556, 0.8315, 1.0), (-0.2444, 0.5901, -1.0), (-0.3827, 0.9239, 1.0), (-0.1246, 0.6264, -1.0), (-0.1951, 0.9808, 1.0), (0.0, 1.0, -1.0), (0.1951, 0.9808, -1.0), (0.3827, 0.9239, -1.0), (0.5556, 0.8315, -1.0), (0.7071, 0.7071, -1.0), (0.8315, 0.5556, -1.0), (0.9239, 0.3827, -1.0), (0.9808, 0.1951, -1.0), (1.0, 0.0, -1.0), (0.9808, -0.1951, -1.0), (0.9239, -0.3827, -1.0), (0.8315, -0.5556, -1.0), (0.7071, -0.7071, -1.0), (0.5556, -0.8315, -1.0), (0.3827, -0.9239, -1.0), (0.1951, -0.9808, -1.0), (0.0, -1.0, -1.0), (-0.1951, -0.9808, -1.0), (-0.3827, -0.9239, -1.0), (-0.5556, -0.8315, -1.0), (-0.7071, -0.7071, -1.0), (-0.8315, -0.5556, -1.0), (-0.9239, -0.3827, -1.0), (-0.9808, -0.1951, -1.0), (-1.0, 0.0, -1.0), (-0.9808, 0.1951, -1.0), (-0.9239, 0.3827, -1.0), (-0.8315, 0.5556, -1.0), (-0.7071, 0.7071, -1.0), (-0.5556, 0.8315, -1.0), (-0.3827, 0.9239, -1.0), (-0.1951, 0.9808, -1.0), (-3.351e-07, 0.6387, -1.445), (0.1246, 0.6264, -1.445), (0.2444, 0.5901, -1.445), (0.3548, 0.531, -1.445), (0.4516, 0.4516, -1.445), (0.531, 0.3548, -1.445), (0.5901, 0.2444, -1.445), (0.6264, 0.1246, -1.445), (0.6387, -5.34e-08, -1.445), (0.6264, -0.1246, -1.445), (0.5901, -0.2444, -1.445), (0.531, -0.3548, -1.445), (0.4516, -0.4516, -1.445), (0.3548, -0.531, -1.445), (0.2444, -0.5901, -1.445), (0.1246, -0.6264, -1.445), (-3.351e-07, -0.6387, -1.445), (-0.1246, -0.6264, -1.445), (-0.2444, -0.5901, -1.445), (-0.3548, -0.531, -1.445), (-0.4516, -0.4516, -1.445), (-0.531, -0.3548, -1.445), (-0.5901, -0.2444, -1.445), (-0.6264, -0.1246, -1.445), (-0.6387, -5.34e-08, -1.445), (-0.6264, 0.1246, -1.445), (-0.5901, 0.2444, -1.445), (-0.531, 0.3548, -1.445), (-0.4516, 0.4516, -1.445), (-0.3548, 0.531, -1.445), (-0.2444, 0.5901, -1.445), (-0.1246, 0.6264, -1.445), (6.749e-07, 0.3788, -1.6), (0.07391, 0.3715, -1.6), (0.145, 0.35, -1.6), (0.2105, 0.315, -1.6), (0.2679, 0.2679, -1.6), (0.315, 0.2105, -1.6), (0.35, 0.145, -1.6), (0.3715, 0.07391, -1.6), (0.3788, -5.34e-08, -1.6), (0.3715, -0.07391, -1.6), (0.35, -0.145, -1.6), (0.315, -0.2105, -1.6), (0.2679, -0.2679, -1.6), (0.2105, -0.315, -1.6), (0.145, -0.35, -1.6), (0.07391, -0.3715, -1.6), (6.749e-07, -0.3788, -1.6), (-0.0739, -0.3715, -1.6), (-0.145, -0.35, -1.6), (-0.2105, -0.315, -1.6), (-0.2679, -0.2679, -1.6), (-0.315, -0.2105, -1.6), (-0.35, -0.145, -1.6), (-0.3715, -0.07391, -1.6), (-0.3788, -5.34e-08, -1.6), (-0.3715, 0.07391, -1.6), (-0.35, 0.145, -1.6), (-0.315, 0.2105, -1.6), (-0.2679, 0.2679, -1.6), (-0.2105, 0.315, -1.6), (-0.145, 0.35, -1.6), (-0.0739, 0.3715, -1.6)], [], [(64, 1, 3, 65), (65, 3, 5, 66), (66, 5, 7, 67), (67, 7, 9, 68), (68, 9, 11, 69), (69, 11, 13, 70), (70, 13, 15, 71), (71, 15, 17, 72), (72, 17, 19, 73), (73, 19, 21, 74), (74, 21, 23, 75), (75, 23, 25, 76), (76, 25, 27, 77), (77, 27, 29, 78), (78, 29, 31, 79), (79, 31, 33, 80), (80, 33, 35, 81), (81, 35, 37, 82), (82, 37, 39, 83), (83, 39, 41, 84), (84, 41, 43, 85), (85, 43, 45, 86), (86, 45, 47, 87), (87, 47, 49, 88), (88, 49, 51, 89), (89, 51, 53, 90), (90, 53, 55, 91), (91, 55, 57, 92), (92, 57, 59, 93), (93, 59, 61, 94), (3, 1, 63, 61, 59, 57, 55, 53, 51, 49, 47, 45, 43, 41, 39, 37, 35, 33, 31, 29, 27, 25, 23, 21, 19, 17, 15, 13, 11, 9, 7, 5), (94, 61, 63, 95), (95, 63, 1, 64), (52, 54, 123, 122), (2, 0, 64, 65), (4, 2, 65, 66), (6, 4, 66, 67), (8, 6, 67, 68), (10, 8, 68, 69), (12, 10, 69, 70), (14, 12, 70, 71), (16, 14, 71, 72), (18, 16, 72, 73), (20, 18, 73, 74), (22, 20, 74, 75), (24, 22, 75, 76), (26, 24, 76, 77), (28, 26, 77, 78), (30, 28, 78, 79), (32, 30, 79, 80), (34, 32, 80, 81), (36, 34, 81, 82), (38, 36, 82, 83), (40, 38, 83, 84), (42, 40, 84, 85), (44, 42, 85, 86), (46, 44, 86, 87), (48, 46, 87, 88), (50, 48, 88, 89), (52, 50, 89, 90), (54, 52, 90, 91), (56, 54, 91, 92), (58, 56, 92, 93), (60, 58, 93, 94), (62, 60, 94, 95), (0, 62, 95, 64), (98, 99, 131, 130), (26, 28, 110, 109), (0, 2, 97, 96), (54, 56, 124, 123), (28, 30, 111, 110), (2, 4, 98, 97), (56, 58, 125, 124), (30, 32, 112, 111), (4, 6, 99, 98), (58, 60, 126, 125), (32, 34, 113, 112), (6, 8, 100, 99), (60, 62, 127, 126), (34, 36, 114, 113), (8, 10, 101, 100), (62, 0, 96, 127), (36, 38, 115, 114), (10, 12, 102, 101), (38, 40, 116, 115), (12, 14, 103, 102), (40, 42, 117, 116), (14, 16, 104, 103), (42, 44, 118, 117), (16, 18, 105, 104), (44, 46, 119, 118), (18, 20, 106, 105), (46, 48, 120, 119), (20, 22, 107, 106), (48, 50, 121, 120), (22, 24, 108, 107), (50, 52, 122, 121), (24, 26, 109, 108), (128, 129, 130, 131, 132, 133, 134, 135, 136, 137, 138, 139, 140, 141, 142, 143, 144, 145, 146, 147, 148, 149, 150, 151, 152, 153, 154, 155, 156, 157, 158, 159), (125, 126, 158, 157), (112, 113, 145, 144), (99, 100, 132, 131), (126, 127, 159, 158), (113, 114, 146, 145), (100, 101, 133, 132), (127, 96, 128, 159), (114, 115, 147, 146), (101, 102, 134, 133), (115, 116, 148, 147), (102, 103, 135, 134), (116, 117, 149, 148), (103, 104, 136, 135), (117, 118, 150, 149), (104, 105, 137, 136), (118, 119, 151, 150), (105, 106, 138, 137), (119, 120, 152, 151), (106, 107, 139, 138), (120, 121, 153, 152), (107, 108, 140, 139), (121, 122, 154, 153), (108, 109, 141, 140), (122, 123, 155, 154), (109, 110, 142, 141), (96, 97, 129, 128), (123, 124, 156, 155), (110, 111, 143, 142), (97, 98, 130, 129), (124, 125, 157, 156), (111, 112, 144, 143)])
me_cylinder_002.polygons.foreach_set('use_smooth', [True] * 130)
_uv = me_cylinder_002.uv_layers.new(name='UVMap')
_uv.uv.foreach_set('vector', [1.0, 0.5, 1.0, 1.0, 0.9688, 1.0, 0.9688, 0.5, 0.9688, 0.5, 0.9688, 1.0, 0.9375, 1.0, 0.9375, 0.5, 0.9375, 0.5, 0.9375, 1.0, 0.9062, 1.0, 0.9062, 0.5, 0.9062, 0.5, 0.9062, 1.0, 0.875, 1.0, 0.875, 0.5, 0.875, 0.5, 0.875, 1.0, 0.8438, 1.0, 0.8438, 0.5, 0.8438, 0.5, 0.8438, 1.0, 0.8125, 1.0, 0.8125, 0.5, 0.8125, 0.5, 0.8125, 1.0, 0.7812, 1.0, 0.7812, 0.5, 0.7812, 0.5, 0.7812, 1.0, 0.75, 1.0, 0.75, 0.5, 0.75, 0.5, 0.75, 1.0, 0.7188, 1.0, 0.7188, 0.5, 0.7188, 0.5, 0.7188, 1.0, 0.6875, 1.0, 0.6875, 0.5, 0.6875, 0.5, 0.6875, 1.0, 0.6562, 1.0, 0.6562, 0.5, 0.6562, 0.5, 0.6562, 1.0, 0.625, 1.0, 0.625, 0.5, 0.625, 0.5, 0.625, 1.0, 0.5938, 1.0, 0.5938, 0.5, 0.5938, 0.5, 0.5938, 1.0, 0.5625, 1.0, 0.5625, 0.5, 0.5625, 0.5, 0.5625, 1.0, 0.5312, 1.0, 0.5312, 0.5, 0.5312, 0.5, 0.5312, 1.0, 0.5, 1.0, 0.5, 0.5, 0.5, 0.5, 0.5, 1.0, 0.4688, 1.0, 0.4688, 0.5, 0.4688, 0.5, 0.4688, 1.0, 0.4375, 1.0, 0.4375, 0.5, 0.4375, 0.5, 0.4375, 1.0, 0.4062, 1.0, 0.4062, 0.5, 0.4062, 0.5, 0.4062, 1.0, 0.375, 1.0, 0.375, 0.5, 0.375, 0.5, 0.375, 1.0, 0.3438, 1.0, 0.3438, 0.5, 0.3438, 0.5, 0.3438, 1.0, 0.3125, 1.0, 0.3125, 0.5, 0.3125, 0.5, 0.3125, 1.0, 0.2812, 1.0, 0.2812, 0.5, 0.2812, 0.5, 0.2812, 1.0, 0.25, 1.0, 0.25, 0.5, 0.25, 0.5, 0.25, 1.0, 0.2188, 1.0, 0.2188, 0.5, 0.2188, 0.5, 0.2188, 1.0, 0.1875, 1.0, 0.1875, 0.5, 0.1875, 0.5, 0.1875, 1.0, 0.1562, 1.0, 0.1562, 0.5, 0.1562, 0.5, 0.1562, 1.0, 0.125, 1.0, 0.125, 0.5, 0.125, 0.5, 0.125, 1.0, 0.09375, 1.0, 0.09375, 0.5, 0.09375, 0.5, 0.09375, 1.0, 0.0625, 1.0, 0.0625, 0.5, 0.2968, 0.4854, 0.25, 0.49, 0.2032, 0.4854, 0.1582, 0.4717, 0.1167, 0.4496, 0.08029, 0.4197, 0.05045, 0.3833, 0.02827, 0.3418, 0.01461, 0.2968, 0.01, 0.25, 0.01461, 0.2032, 0.02827, 0.1582, 0.05045, 0.1167, 0.08029, 0.08029, 0.1167, 0.05045, 0.1582, 0.02827, 0.2032, 0.01461, 0.25, 0.01, 0.2968, 0.01461, 0.3418, 0.02827, 0.3833, 0.05045, 0.4197, 0.08029, 0.4496, 0.1167, 0.4717, 0.1582, 0.4854, 0.2032, 0.49, 0.25, 0.4854, 0.2968, 0.4717, 0.3418, 0.4496, 0.3833, 0.4197, 0.4197, 0.3833, 0.4496, 0.3418, 0.4717, 0.0625, 0.5, 0.0625, 1.0, 0.03125, 1.0, 0.03125, 0.5, 0.03125, 0.5, 0.03125, 1.0, 0.0, 1.0, 0.0, 0.5, 0.6084, 0.3087, 0.6225, 0.3352, 0.6225, 0.3352, 0.6084, 0.3087, 0.7799, 0.4003, 0.75, 0.4033, 0.75, 0.49, 0.7968, 0.4854, 0.8087, 0.3916, 0.7799, 0.4003, 0.7968, 0.4854, 0.8418, 0.4717, 0.8352, 0.3775, 0.8087, 0.3916, 0.8418, 0.4717, 0.8833, 0.4496, 0.8584, 0.3584, 0.8352, 0.3775, 0.8833, 0.4496, 0.9197, 0.4197, 0.8775, 0.3352, 0.8584, 0.3584, 0.9197, 0.4197, 0.9496, 0.3833, 0.8916, 0.3087, 0.8775, 0.3352, 0.9496, 0.3833, 0.9717, 0.3418, 0.9003, 0.2799, 0.8916, 0.3087, 0.9717, 0.3418, 0.9854, 0.2968, 0.9033, 0.25, 0.9003, 0.2799, 0.9854, 0.2968, 0.99, 0.25, 0.9003, 0.2201, 0.9033, 0.25, 0.99, 0.25, 0.9854, 0.2032, 0.8916, 0.1913, 0.9003, 0.2201, 0.9854, 0.2032, 0.9717, 0.1582, 0.8775, 0.1648, 0.8916, 0.1913, 0.9717, 0.1582, 0.9496, 0.1167, 0.8584, 0.1416, 0.8775, 0.1648, 0.9496, 0.1167, 0.9197, 0.08029, 0.8352, 0.1225, 0.8584, 0.1416, 0.9197, 0.08029, 0.8833, 0.05045, 0.8087, 0.1084, 0.8352, 0.1225, 0.8833, 0.05045, 0.8418, 0.02827, 0.7799, 0.09966, 0.8087, 0.1084, 0.8418, 0.02827, 0.7968, 0.01461, 0.75, 0.09672, 0.7799, 0.09966, 0.7968, 0.01461, 0.75, 0.01, 0.7201, 0.09966, 0.75, 0.09672, 0.75, 0.01, 0.7032, 0.01461, 0.6913, 0.1084, 0.7201, 0.09966, 0.7032, 0.01461, 0.6582, 0.02827, 0.6648, 0.1225, 0.6913, 0.1084, 0.6582, 0.02827, 0.6167, 0.05045, 0.6416, 0.1416, 0.6648, 0.1225, 0.6167, 0.05045, 0.5803, 0.08029, 0.6225, 0.1648, 0.6416, 0.1416, 0.5803, 0.08029, 0.5504, 0.1167, 0.6084, 0.1913, 0.6225, 0.1648, 0.5504, 0.1167, 0.5283, 0.1582, 0.5997, 0.2201, 0.6084, 0.1913, 0.5283, 0.1582, 0.5146, 0.2032, 0.5967, 0.25, 0.5997, 0.2201, 0.5146, 0.2032, 0.51, 0.25, 0.5997, 0.2799, 0.5967, 0.25, 0.51, 0.25, 0.5146, 0.2968, 0.6084, 0.3087, 0.5997, 0.2799, 0.5146, 0.2968, 0.5283, 0.3418, 0.6225, 0.3352, 0.6084, 0.3087, 0.5283, 0.3418, 0.5504, 0.3833, 0.6416, 0.3584, 0.6225, 0.3352, 0.5504, 0.3833, 0.5803, 0.4197, 0.6648, 0.3775, 0.6416, 0.3584, 0.5803, 0.4197, 0.6167, 0.4496, 0.6913, 0.3916, 0.6648, 0.3775, 0.6167, 0.4496, 0.6582, 0.4717, 0.7201, 0.4003, 0.6913, 0.3916, 0.6582, 0.4717, 0.7032, 0.4854, 0.75, 0.4033, 0.7201, 0.4003, 0.7032, 0.4854, 0.75, 0.49, 0.8087, 0.3916, 0.8352, 0.3775, 0.8352, 0.3775, 0.8087, 0.3916, 0.8352, 0.1225, 0.8087, 0.1084, 0.8087, 0.1084, 0.8352, 0.1225, 0.75, 0.4033, 0.7799, 0.4003, 0.7799, 0.4003, 0.75, 0.4033, 0.6225, 0.3352, 0.6416, 0.3584, 0.6416, 0.3584, 0.6225, 0.3352, 0.8087, 0.1084, 0.7799, 0.09966, 0.7799, 0.09966, 0.8087, 0.1084, 0.7799, 0.4003, 0.8087, 0.3916, 0.8087, 0.3916, 0.7799, 0.4003, 0.6416, 0.3584, 0.6648, 0.3775, 0.6648, 0.3775, 0.6416, 0.3584, 0.7799, 0.09966, 0.75, 0.09672, 0.75, 0.09672, 0.7799, 0.09966, 0.8087, 0.3916, 0.8352, 0.3775, 0.8352, 0.3775, 0.8087, 0.3916, 0.6648, 0.3775, 0.6913, 0.3916, 0.6913, 0.3916, 0.6648, 0.3775, 0.75, 0.09672, 0.7201, 0.09966, 0.7201, 0.09966, 0.75, 0.09672, 0.8352, 0.3775, 0.8584, 0.3584, 0.8584, 0.3584, 0.8352, 0.3775, 0.6913, 0.3916, 0.7201, 0.4003, 0.7201, 0.4003, 0.6913, 0.3916, 0.7201, 0.09966, 0.6913, 0.1084, 0.6913, 0.1084, 0.7201, 0.09966, 0.8584, 0.3584, 0.8775, 0.3352, 0.8775, 0.3352, 0.8584, 0.3584, 0.7201, 0.4003, 0.75, 0.4033, 0.75, 0.4033, 0.7201, 0.4003, 0.6913, 0.1084, 0.6648, 0.1225, 0.6648, 0.1225, 0.6913, 0.1084, 0.8775, 0.3352, 0.8916, 0.3087, 0.8916, 0.3087, 0.8775, 0.3352, 0.6648, 0.1225, 0.6416, 0.1416, 0.6416, 0.1416, 0.6648, 0.1225, 0.8916, 0.3087, 0.9003, 0.2799, 0.9003, 0.2799, 0.8916, 0.3087, 0.6416, 0.1416, 0.6225, 0.1648, 0.6225, 0.1648, 0.6416, 0.1416, 0.9003, 0.2799, 0.9033, 0.25, 0.9033, 0.25, 0.9003, 0.2799, 0.6225, 0.1648, 0.6084, 0.1913, 0.6084, 0.1913, 0.6225, 0.1648, 0.9033, 0.25, 0.9003, 0.2201, 0.9003, 0.2201, 0.9033, 0.25, 0.6084, 0.1913, 0.5997, 0.2201, 0.5997, 0.2201, 0.6084, 0.1913, 0.9003, 0.2201, 0.8916, 0.1913, 0.8916, 0.1913, 0.9003, 0.2201, 0.5997, 0.2201, 0.5967, 0.25, 0.5967, 0.25, 0.5997, 0.2201, 0.8916, 0.1913, 0.8775, 0.1648, 0.8775, 0.1648, 0.8916, 0.1913, 0.5967, 0.25, 0.5997, 0.2799, 0.5997, 0.2799, 0.5967, 0.25, 0.8775, 0.1648, 0.8584, 0.1416, 0.8584, 0.1416, 0.8775, 0.1648, 0.5997, 0.2799, 0.6084, 0.3087, 0.6084, 0.3087, 0.5997, 0.2799, 0.8584, 0.1416, 0.8352, 0.1225, 0.8352, 0.1225, 0.8584, 0.1416, 0.75, 0.4033, 0.7799, 0.4003, 0.8087, 0.3916, 0.8352, 0.3775, 0.8584, 0.3584, 0.8775, 0.3352, 0.8916, 0.3087, 0.9003, 0.2799, 0.9033, 0.25, 0.9003, 0.2201, 0.8916, 0.1913, 0.8775, 0.1648, 0.8584, 0.1416, 0.8352, 0.1225, 0.8087, 0.1084, 0.7799, 0.09966, 0.75, 0.09672, 0.7201, 0.09966, 0.6913, 0.1084, 0.6648, 0.1225, 0.6416, 0.1416, 0.6225, 0.1648, 0.6084, 0.1913, 0.5997, 0.2201, 0.5967, 0.25, 0.5997, 0.2799, 0.6084, 0.3087, 0.6225, 0.3352, 0.6416, 0.3584, 0.6648, 0.3775, 0.6913, 0.3916, 0.7201, 0.4003, 0.6648, 0.3775, 0.6913, 0.3916, 0.6913, 0.3916, 0.6648, 0.3775, 0.75, 0.09672, 0.7201, 0.09966, 0.7201, 0.09966, 0.75, 0.09672, 0.8352, 0.3775, 0.8584, 0.3584, 0.8584, 0.3584, 0.8352, 0.3775, 0.6913, 0.3916, 0.7201, 0.4003, 0.7201, 0.4003, 0.6913, 0.3916, 0.7201, 0.09966, 0.6913, 0.1084, 0.6913, 0.1084, 0.7201, 0.09966, 0.8584, 0.3584, 0.8775, 0.3352, 0.8775, 0.3352, 0.8584, 0.3584, 0.7201, 0.4003, 0.75, 0.4033, 0.75, 0.4033, 0.7201, 0.4003, 0.6913, 0.1084, 0.6648, 0.1225, 0.6648, 0.1225, 0.6913, 0.1084, 0.8775, 0.3352, 0.8916, 0.3087, 0.8916, 0.3087, 0.8775, 0.3352, 0.6648, 0.1225, 0.6416, 0.1416, 0.6416, 0.1416, 0.6648, 0.1225, 0.8916, 0.3087, 0.9003, 0.2799, 0.9003, 0.2799, 0.8916, 0.3087, 0.6416, 0.1416, 0.6225, 0.1648, 0.6225, 0.1648, 0.6416, 0.1416, 0.9003, 0.2799, 0.9033, 0.25, 0.9033, 0.25, 0.9003, 0.2799, 0.6225, 0.1648, 0.6084, 0.1913, 0.6084, 0.1913, 0.6225, 0.1648, 0.9033, 0.25, 0.9003, 0.2201, 0.9003, 0.2201, 0.9033, 0.25, 0.6084, 0.1913, 0.5997, 0.2201, 0.5997, 0.2201, 0.6084, 0.1913, 0.9003, 0.2201, 0.8916, 0.1913, 0.8916, 0.1913, 0.9003, 0.2201, 0.5997, 0.2201, 0.5967, 0.25, 0.5967, 0.25, 0.5997, 0.2201, 0.8916, 0.1913, 0.8775, 0.1648, 0.8775, 0.1648, 0.8916, 0.1913, 0.5967, 0.25, 0.5997, 0.2799, 0.5997, 0.2799, 0.5967, 0.25, 0.8775, 0.1648, 0.8584, 0.1416, 0.8584, 0.1416, 0.8775, 0.1648, 0.5997, 0.2799, 0.6084, 0.3087, 0.6084, 0.3087, 0.5997, 0.2799, 0.8584, 0.1416, 0.8352, 0.1225, 0.8352, 0.1225, 0.8584, 0.1416, 0.6084, 0.3087, 0.6225, 0.3352, 0.6225, 0.3352, 0.6084, 0.3087, 0.8352, 0.1225, 0.8087, 0.1084, 0.8087, 0.1084, 0.8352, 0.1225, 0.75, 0.4033, 0.7799, 0.4003, 0.7799, 0.4003, 0.75, 0.4033, 0.6225, 0.3352, 0.6416, 0.3584, 0.6416, 0.3584, 0.6225, 0.3352, 0.8087, 0.1084, 0.7799, 0.09966, 0.7799, 0.09966, 0.8087, 0.1084, 0.7799, 0.4003, 0.8087, 0.3916, 0.8087, 0.3916, 0.7799, 0.4003, 0.6416, 0.3584, 0.6648, 0.3775, 0.6648, 0.3775, 0.6416, 0.3584, 0.7799, 0.09966, 0.75, 0.09672, 0.75, 0.09672, 0.7799, 0.09966])
me_cylinder_002.materials.append(mat_guns)
me_cylinder_002.update()
me_cylinder_003 = bpy.data.meshes.new('Cylinder.003')
me_cylinder_003.from_pydata([(0.0, 0.6387, -1.0), (0.0, 1.0, 1.0), (0.1246, 0.6264, -1.0), (0.1951, 0.9808, 1.0), (0.2444, 0.5901, -1.0), (0.3827, 0.9239, 1.0), (0.3548, 0.531, -1.0), (0.5556, 0.8315, 1.0), (0.4516, 0.4516, -1.0), (0.7071, 0.7071, 1.0), (0.531, 0.3548, -1.0), (0.8315, 0.5556, 1.0), (0.5901, 0.2444, -1.0), (0.9239, 0.3827, 1.0), (0.6264, 0.1246, -1.0), (0.9808, 0.1951, 1.0), (0.6387, 0.0, -1.0), (1.0, 0.0, 1.0), (0.6264, -0.1246, -1.0), (0.9808, -0.1951, 1.0), (0.5901, -0.2444, -1.0), (0.9239, -0.3827, 1.0), (0.531, -0.3548, -1.0), (0.8315, -0.5556, 1.0), (0.4516, -0.4516, -1.0), (0.7071, -0.7071, 1.0), (0.3548, -0.531, -1.0), (0.5556, -0.8315, 1.0), (0.2444, -0.5901, -1.0), (0.3827, -0.9239, 1.0), (0.1246, -0.6264, -1.0), (0.1951, -0.9808, 1.0), (0.0, -0.6387, -1.0), (0.0, -1.0, 1.0), (-0.1246, -0.6264, -1.0), (-0.1951, -0.9808, 1.0), (-0.2444, -0.5901, -1.0), (-0.3827, -0.9239, 1.0), (-0.3548, -0.531, -1.0), (-0.5556, -0.8315, 1.0), (-0.4516, -0.4516, -1.0), (-0.7071, -0.7071, 1.0), (-0.531, -0.3548, -1.0), (-0.8315, -0.5556, 1.0), (-0.5901, -0.2444, -1.0), (-0.9239, -0.3827, 1.0), (-0.6264, -0.1246, -1.0), (-0.9808, -0.1951, 1.0), (-0.6387, 0.0, -1.0), (-1.0, 0.0, 1.0), (-0.6264, 0.1246, -1.0), (-0.9808, 0.1951, 1.0), (-0.5901, 0.2444, -1.0), (-0.9239, 0.3827, 1.0), (-0.531, 0.3548, -1.0), (-0.8315, 0.5556, 1.0), (-0.4516, 0.4516, -1.0), (-0.7071, 0.7071, 1.0), (-0.3548, 0.531, -1.0), (-0.5556, 0.8315, 1.0), (-0.2444, 0.5901, -1.0), (-0.3827, 0.9239, 1.0), (-0.1246, 0.6264, -1.0), (-0.1951, 0.9808, 1.0), (0.0, 1.0, -1.0), (0.1951, 0.9808, -1.0), (0.3827, 0.9239, -1.0), (0.5556, 0.8315, -1.0), (0.7071, 0.7071, -1.0), (0.8315, 0.5556, -1.0), (0.9239, 0.3827, -1.0), (0.9808, 0.1951, -1.0), (1.0, 0.0, -1.0), (0.9808, -0.1951, -1.0), (0.9239, -0.3827, -1.0), (0.8315, -0.5556, -1.0), (0.7071, -0.7071, -1.0), (0.5556, -0.8315, -1.0), (0.3827, -0.9239, -1.0), (0.1951, -0.9808, -1.0), (0.0, -1.0, -1.0), (-0.1951, -0.9808, -1.0), (-0.3827, -0.9239, -1.0), (-0.5556, -0.8315, -1.0), (-0.7071, -0.7071, -1.0), (-0.8315, -0.5556, -1.0), (-0.9239, -0.3827, -1.0), (-0.9808, -0.1951, -1.0), (-1.0, 0.0, -1.0), (-0.9808, 0.1951, -1.0), (-0.9239, 0.3827, -1.0), (-0.8315, 0.5556, -1.0), (-0.7071, 0.7071, -1.0), (-0.5556, 0.8315, -1.0), (-0.3827, 0.9239, -1.0), (-0.1951, 0.9808, -1.0), (-3.351e-07, 0.6387, -1.445), (0.1246, 0.6264, -1.445), (0.2444, 0.5901, -1.445), (0.3548, 0.531, -1.445), (0.4516, 0.4516, -1.445), (0.531, 0.3548, -1.445), (0.5901, 0.2444, -1.445), (0.6264, 0.1246, -1.445), (0.6387, -5.34e-08, -1.445), (0.6264, -0.1246, -1.445), (0.5901, -0.2444, -1.445), (0.531, -0.3548, -1.445), (0.4516, -0.4516, -1.445), (0.3548, -0.531, -1.445), (0.2444, -0.5901, -1.445), (0.1246, -0.6264, -1.445), (-3.351e-07, -0.6387, -1.445), (-0.1246, -0.6264, -1.445), (-0.2444, -0.5901, -1.445), (-0.3548, -0.531, -1.445), (-0.4516, -0.4516, -1.445), (-0.531, -0.3548, -1.445), (-0.5901, -0.2444, -1.445), (-0.6264, -0.1246, -1.445), (-0.6387, -5.34e-08, -1.445), (-0.6264, 0.1246, -1.445), (-0.5901, 0.2444, -1.445), (-0.531, 0.3548, -1.445), (-0.4516, 0.4516, -1.445), (-0.3548, 0.531, -1.445), (-0.2444, 0.5901, -1.445), (-0.1246, 0.6264, -1.445), (6.749e-07, 0.3788, -1.6), (0.07391, 0.3715, -1.6), (0.145, 0.35, -1.6), (0.2105, 0.315, -1.6), (0.2679, 0.2679, -1.6), (0.315, 0.2105, -1.6), (0.35, 0.145, -1.6), (0.3715, 0.07391, -1.6), (0.3788, -5.34e-08, -1.6), (0.3715, -0.07391, -1.6), (0.35, -0.145, -1.6), (0.315, -0.2105, -1.6), (0.2679, -0.2679, -1.6), (0.2105, -0.315, -1.6), (0.145, -0.35, -1.6), (0.07391, -0.3715, -1.6), (6.749e-07, -0.3788, -1.6), (-0.0739, -0.3715, -1.6), (-0.145, -0.35, -1.6), (-0.2105, -0.315, -1.6), (-0.2679, -0.2679, -1.6), (-0.315, -0.2105, -1.6), (-0.35, -0.145, -1.6), (-0.3715, -0.07391, -1.6), (-0.3788, -5.34e-08, -1.6), (-0.3715, 0.07391, -1.6), (-0.35, 0.145, -1.6), (-0.315, 0.2105, -1.6), (-0.2679, 0.2679, -1.6), (-0.2105, 0.315, -1.6), (-0.145, 0.35, -1.6), (-0.0739, 0.3715, -1.6)], [], [(64, 1, 3, 65), (65, 3, 5, 66), (66, 5, 7, 67), (67, 7, 9, 68), (68, 9, 11, 69), (69, 11, 13, 70), (70, 13, 15, 71), (71, 15, 17, 72), (72, 17, 19, 73), (73, 19, 21, 74), (74, 21, 23, 75), (75, 23, 25, 76), (76, 25, 27, 77), (77, 27, 29, 78), (78, 29, 31, 79), (79, 31, 33, 80), (80, 33, 35, 81), (81, 35, 37, 82), (82, 37, 39, 83), (83, 39, 41, 84), (84, 41, 43, 85), (85, 43, 45, 86), (86, 45, 47, 87), (87, 47, 49, 88), (88, 49, 51, 89), (89, 51, 53, 90), (90, 53, 55, 91), (91, 55, 57, 92), (92, 57, 59, 93), (93, 59, 61, 94), (3, 1, 63, 61, 59, 57, 55, 53, 51, 49, 47, 45, 43, 41, 39, 37, 35, 33, 31, 29, 27, 25, 23, 21, 19, 17, 15, 13, 11, 9, 7, 5), (94, 61, 63, 95), (95, 63, 1, 64), (52, 54, 123, 122), (2, 0, 64, 65), (4, 2, 65, 66), (6, 4, 66, 67), (8, 6, 67, 68), (10, 8, 68, 69), (12, 10, 69, 70), (14, 12, 70, 71), (16, 14, 71, 72), (18, 16, 72, 73), (20, 18, 73, 74), (22, 20, 74, 75), (24, 22, 75, 76), (26, 24, 76, 77), (28, 26, 77, 78), (30, 28, 78, 79), (32, 30, 79, 80), (34, 32, 80, 81), (36, 34, 81, 82), (38, 36, 82, 83), (40, 38, 83, 84), (42, 40, 84, 85), (44, 42, 85, 86), (46, 44, 86, 87), (48, 46, 87, 88), (50, 48, 88, 89), (52, 50, 89, 90), (54, 52, 90, 91), (56, 54, 91, 92), (58, 56, 92, 93), (60, 58, 93, 94), (62, 60, 94, 95), (0, 62, 95, 64), (98, 99, 131, 130), (26, 28, 110, 109), (0, 2, 97, 96), (54, 56, 124, 123), (28, 30, 111, 110), (2, 4, 98, 97), (56, 58, 125, 124), (30, 32, 112, 111), (4, 6, 99, 98), (58, 60, 126, 125), (32, 34, 113, 112), (6, 8, 100, 99), (60, 62, 127, 126), (34, 36, 114, 113), (8, 10, 101, 100), (62, 0, 96, 127), (36, 38, 115, 114), (10, 12, 102, 101), (38, 40, 116, 115), (12, 14, 103, 102), (40, 42, 117, 116), (14, 16, 104, 103), (42, 44, 118, 117), (16, 18, 105, 104), (44, 46, 119, 118), (18, 20, 106, 105), (46, 48, 120, 119), (20, 22, 107, 106), (48, 50, 121, 120), (22, 24, 108, 107), (50, 52, 122, 121), (24, 26, 109, 108), (128, 129, 130, 131, 132, 133, 134, 135, 136, 137, 138, 139, 140, 141, 142, 143, 144, 145, 146, 147, 148, 149, 150, 151, 152, 153, 154, 155, 156, 157, 158, 159), (125, 126, 158, 157), (112, 113, 145, 144), (99, 100, 132, 131), (126, 127, 159, 158), (113, 114, 146, 145), (100, 101, 133, 132), (127, 96, 128, 159), (114, 115, 147, 146), (101, 102, 134, 133), (115, 116, 148, 147), (102, 103, 135, 134), (116, 117, 149, 148), (103, 104, 136, 135), (117, 118, 150, 149), (104, 105, 137, 136), (118, 119, 151, 150), (105, 106, 138, 137), (119, 120, 152, 151), (106, 107, 139, 138), (120, 121, 153, 152), (107, 108, 140, 139), (121, 122, 154, 153), (108, 109, 141, 140), (122, 123, 155, 154), (109, 110, 142, 141), (96, 97, 129, 128), (123, 124, 156, 155), (110, 111, 143, 142), (97, 98, 130, 129), (124, 125, 157, 156), (111, 112, 144, 143)])
me_cylinder_003.polygons.foreach_set('use_smooth', [True] * 130)
_uv = me_cylinder_003.uv_layers.new(name='UVMap')
_uv.uv.foreach_set('vector', [1.0, 0.5, 1.0, 1.0, 0.9688, 1.0, 0.9688, 0.5, 0.9688, 0.5, 0.9688, 1.0, 0.9375, 1.0, 0.9375, 0.5, 0.9375, 0.5, 0.9375, 1.0, 0.9062, 1.0, 0.9062, 0.5, 0.9062, 0.5, 0.9062, 1.0, 0.875, 1.0, 0.875, 0.5, 0.875, 0.5, 0.875, 1.0, 0.8438, 1.0, 0.8438, 0.5, 0.8438, 0.5, 0.8438, 1.0, 0.8125, 1.0, 0.8125, 0.5, 0.8125, 0.5, 0.8125, 1.0, 0.7812, 1.0, 0.7812, 0.5, 0.7812, 0.5, 0.7812, 1.0, 0.75, 1.0, 0.75, 0.5, 0.75, 0.5, 0.75, 1.0, 0.7188, 1.0, 0.7188, 0.5, 0.7188, 0.5, 0.7188, 1.0, 0.6875, 1.0, 0.6875, 0.5, 0.6875, 0.5, 0.6875, 1.0, 0.6562, 1.0, 0.6562, 0.5, 0.6562, 0.5, 0.6562, 1.0, 0.625, 1.0, 0.625, 0.5, 0.625, 0.5, 0.625, 1.0, 0.5938, 1.0, 0.5938, 0.5, 0.5938, 0.5, 0.5938, 1.0, 0.5625, 1.0, 0.5625, 0.5, 0.5625, 0.5, 0.5625, 1.0, 0.5312, 1.0, 0.5312, 0.5, 0.5312, 0.5, 0.5312, 1.0, 0.5, 1.0, 0.5, 0.5, 0.5, 0.5, 0.5, 1.0, 0.4688, 1.0, 0.4688, 0.5, 0.4688, 0.5, 0.4688, 1.0, 0.4375, 1.0, 0.4375, 0.5, 0.4375, 0.5, 0.4375, 1.0, 0.4062, 1.0, 0.4062, 0.5, 0.4062, 0.5, 0.4062, 1.0, 0.375, 1.0, 0.375, 0.5, 0.375, 0.5, 0.375, 1.0, 0.3438, 1.0, 0.3438, 0.5, 0.3438, 0.5, 0.3438, 1.0, 0.3125, 1.0, 0.3125, 0.5, 0.3125, 0.5, 0.3125, 1.0, 0.2812, 1.0, 0.2812, 0.5, 0.2812, 0.5, 0.2812, 1.0, 0.25, 1.0, 0.25, 0.5, 0.25, 0.5, 0.25, 1.0, 0.2188, 1.0, 0.2188, 0.5, 0.2188, 0.5, 0.2188, 1.0, 0.1875, 1.0, 0.1875, 0.5, 0.1875, 0.5, 0.1875, 1.0, 0.1562, 1.0, 0.1562, 0.5, 0.1562, 0.5, 0.1562, 1.0, 0.125, 1.0, 0.125, 0.5, 0.125, 0.5, 0.125, 1.0, 0.09375, 1.0, 0.09375, 0.5, 0.09375, 0.5, 0.09375, 1.0, 0.0625, 1.0, 0.0625, 0.5, 0.2968, 0.4854, 0.25, 0.49, 0.2032, 0.4854, 0.1582, 0.4717, 0.1167, 0.4496, 0.08029, 0.4197, 0.05045, 0.3833, 0.02827, 0.3418, 0.01461, 0.2968, 0.01, 0.25, 0.01461, 0.2032, 0.02827, 0.1582, 0.05045, 0.1167, 0.08029, 0.08029, 0.1167, 0.05045, 0.1582, 0.02827, 0.2032, 0.01461, 0.25, 0.01, 0.2968, 0.01461, 0.3418, 0.02827, 0.3833, 0.05045, 0.4197, 0.08029, 0.4496, 0.1167, 0.4717, 0.1582, 0.4854, 0.2032, 0.49, 0.25, 0.4854, 0.2968, 0.4717, 0.3418, 0.4496, 0.3833, 0.4197, 0.4197, 0.3833, 0.4496, 0.3418, 0.4717, 0.0625, 0.5, 0.0625, 1.0, 0.03125, 1.0, 0.03125, 0.5, 0.03125, 0.5, 0.03125, 1.0, 0.0, 1.0, 0.0, 0.5, 0.6084, 0.3087, 0.6225, 0.3352, 0.6225, 0.3352, 0.6084, 0.3087, 0.7799, 0.4003, 0.75, 0.4033, 0.75, 0.49, 0.7968, 0.4854, 0.8087, 0.3916, 0.7799, 0.4003, 0.7968, 0.4854, 0.8418, 0.4717, 0.8352, 0.3775, 0.8087, 0.3916, 0.8418, 0.4717, 0.8833, 0.4496, 0.8584, 0.3584, 0.8352, 0.3775, 0.8833, 0.4496, 0.9197, 0.4197, 0.8775, 0.3352, 0.8584, 0.3584, 0.9197, 0.4197, 0.9496, 0.3833, 0.8916, 0.3087, 0.8775, 0.3352, 0.9496, 0.3833, 0.9717, 0.3418, 0.9003, 0.2799, 0.8916, 0.3087, 0.9717, 0.3418, 0.9854, 0.2968, 0.9033, 0.25, 0.9003, 0.2799, 0.9854, 0.2968, 0.99, 0.25, 0.9003, 0.2201, 0.9033, 0.25, 0.99, 0.25, 0.9854, 0.2032, 0.8916, 0.1913, 0.9003, 0.2201, 0.9854, 0.2032, 0.9717, 0.1582, 0.8775, 0.1648, 0.8916, 0.1913, 0.9717, 0.1582, 0.9496, 0.1167, 0.8584, 0.1416, 0.8775, 0.1648, 0.9496, 0.1167, 0.9197, 0.08029, 0.8352, 0.1225, 0.8584, 0.1416, 0.9197, 0.08029, 0.8833, 0.05045, 0.8087, 0.1084, 0.8352, 0.1225, 0.8833, 0.05045, 0.8418, 0.02827, 0.7799, 0.09966, 0.8087, 0.1084, 0.8418, 0.02827, 0.7968, 0.01461, 0.75, 0.09672, 0.7799, 0.09966, 0.7968, 0.01461, 0.75, 0.01, 0.7201, 0.09966, 0.75, 0.09672, 0.75, 0.01, 0.7032, 0.01461, 0.6913, 0.1084, 0.7201, 0.09966, 0.7032, 0.01461, 0.6582, 0.02827, 0.6648, 0.1225, 0.6913, 0.1084, 0.6582, 0.02827, 0.6167, 0.05045, 0.6416, 0.1416, 0.6648, 0.1225, 0.6167, 0.05045, 0.5803, 0.08029, 0.6225, 0.1648, 0.6416, 0.1416, 0.5803, 0.08029, 0.5504, 0.1167, 0.6084, 0.1913, 0.6225, 0.1648, 0.5504, 0.1167, 0.5283, 0.1582, 0.5997, 0.2201, 0.6084, 0.1913, 0.5283, 0.1582, 0.5146, 0.2032, 0.5967, 0.25, 0.5997, 0.2201, 0.5146, 0.2032, 0.51, 0.25, 0.5997, 0.2799, 0.5967, 0.25, 0.51, 0.25, 0.5146, 0.2968, 0.6084, 0.3087, 0.5997, 0.2799, 0.5146, 0.2968, 0.5283, 0.3418, 0.6225, 0.3352, 0.6084, 0.3087, 0.5283, 0.3418, 0.5504, 0.3833, 0.6416, 0.3584, 0.6225, 0.3352, 0.5504, 0.3833, 0.5803, 0.4197, 0.6648, 0.3775, 0.6416, 0.3584, 0.5803, 0.4197, 0.6167, 0.4496, 0.6913, 0.3916, 0.6648, 0.3775, 0.6167, 0.4496, 0.6582, 0.4717, 0.7201, 0.4003, 0.6913, 0.3916, 0.6582, 0.4717, 0.7032, 0.4854, 0.75, 0.4033, 0.7201, 0.4003, 0.7032, 0.4854, 0.75, 0.49, 0.8087, 0.3916, 0.8352, 0.3775, 0.8352, 0.3775, 0.8087, 0.3916, 0.8352, 0.1225, 0.8087, 0.1084, 0.8087, 0.1084, 0.8352, 0.1225, 0.75, 0.4033, 0.7799, 0.4003, 0.7799, 0.4003, 0.75, 0.4033, 0.6225, 0.3352, 0.6416, 0.3584, 0.6416, 0.3584, 0.6225, 0.3352, 0.8087, 0.1084, 0.7799, 0.09966, 0.7799, 0.09966, 0.8087, 0.1084, 0.7799, 0.4003, 0.8087, 0.3916, 0.8087, 0.3916, 0.7799, 0.4003, 0.6416, 0.3584, 0.6648, 0.3775, 0.6648, 0.3775, 0.6416, 0.3584, 0.7799, 0.09966, 0.75, 0.09672, 0.75, 0.09672, 0.7799, 0.09966, 0.8087, 0.3916, 0.8352, 0.3775, 0.8352, 0.3775, 0.8087, 0.3916, 0.6648, 0.3775, 0.6913, 0.3916, 0.6913, 0.3916, 0.6648, 0.3775, 0.75, 0.09672, 0.7201, 0.09966, 0.7201, 0.09966, 0.75, 0.09672, 0.8352, 0.3775, 0.8584, 0.3584, 0.8584, 0.3584, 0.8352, 0.3775, 0.6913, 0.3916, 0.7201, 0.4003, 0.7201, 0.4003, 0.6913, 0.3916, 0.7201, 0.09966, 0.6913, 0.1084, 0.6913, 0.1084, 0.7201, 0.09966, 0.8584, 0.3584, 0.8775, 0.3352, 0.8775, 0.3352, 0.8584, 0.3584, 0.7201, 0.4003, 0.75, 0.4033, 0.75, 0.4033, 0.7201, 0.4003, 0.6913, 0.1084, 0.6648, 0.1225, 0.6648, 0.1225, 0.6913, 0.1084, 0.8775, 0.3352, 0.8916, 0.3087, 0.8916, 0.3087, 0.8775, 0.3352, 0.6648, 0.1225, 0.6416, 0.1416, 0.6416, 0.1416, 0.6648, 0.1225, 0.8916, 0.3087, 0.9003, 0.2799, 0.9003, 0.2799, 0.8916, 0.3087, 0.6416, 0.1416, 0.6225, 0.1648, 0.6225, 0.1648, 0.6416, 0.1416, 0.9003, 0.2799, 0.9033, 0.25, 0.9033, 0.25, 0.9003, 0.2799, 0.6225, 0.1648, 0.6084, 0.1913, 0.6084, 0.1913, 0.6225, 0.1648, 0.9033, 0.25, 0.9003, 0.2201, 0.9003, 0.2201, 0.9033, 0.25, 0.6084, 0.1913, 0.5997, 0.2201, 0.5997, 0.2201, 0.6084, 0.1913, 0.9003, 0.2201, 0.8916, 0.1913, 0.8916, 0.1913, 0.9003, 0.2201, 0.5997, 0.2201, 0.5967, 0.25, 0.5967, 0.25, 0.5997, 0.2201, 0.8916, 0.1913, 0.8775, 0.1648, 0.8775, 0.1648, 0.8916, 0.1913, 0.5967, 0.25, 0.5997, 0.2799, 0.5997, 0.2799, 0.5967, 0.25, 0.8775, 0.1648, 0.8584, 0.1416, 0.8584, 0.1416, 0.8775, 0.1648, 0.5997, 0.2799, 0.6084, 0.3087, 0.6084, 0.3087, 0.5997, 0.2799, 0.8584, 0.1416, 0.8352, 0.1225, 0.8352, 0.1225, 0.8584, 0.1416, 0.75, 0.4033, 0.7799, 0.4003, 0.8087, 0.3916, 0.8352, 0.3775, 0.8584, 0.3584, 0.8775, 0.3352, 0.8916, 0.3087, 0.9003, 0.2799, 0.9033, 0.25, 0.9003, 0.2201, 0.8916, 0.1913, 0.8775, 0.1648, 0.8584, 0.1416, 0.8352, 0.1225, 0.8087, 0.1084, 0.7799, 0.09966, 0.75, 0.09672, 0.7201, 0.09966, 0.6913, 0.1084, 0.6648, 0.1225, 0.6416, 0.1416, 0.6225, 0.1648, 0.6084, 0.1913, 0.5997, 0.2201, 0.5967, 0.25, 0.5997, 0.2799, 0.6084, 0.3087, 0.6225, 0.3352, 0.6416, 0.3584, 0.6648, 0.3775, 0.6913, 0.3916, 0.7201, 0.4003, 0.6648, 0.3775, 0.6913, 0.3916, 0.6913, 0.3916, 0.6648, 0.3775, 0.75, 0.09672, 0.7201, 0.09966, 0.7201, 0.09966, 0.75, 0.09672, 0.8352, 0.3775, 0.8584, 0.3584, 0.8584, 0.3584, 0.8352, 0.3775, 0.6913, 0.3916, 0.7201, 0.4003, 0.7201, 0.4003, 0.6913, 0.3916, 0.7201, 0.09966, 0.6913, 0.1084, 0.6913, 0.1084, 0.7201, 0.09966, 0.8584, 0.3584, 0.8775, 0.3352, 0.8775, 0.3352, 0.8584, 0.3584, 0.7201, 0.4003, 0.75, 0.4033, 0.75, 0.4033, 0.7201, 0.4003, 0.6913, 0.1084, 0.6648, 0.1225, 0.6648, 0.1225, 0.6913, 0.1084, 0.8775, 0.3352, 0.8916, 0.3087, 0.8916, 0.3087, 0.8775, 0.3352, 0.6648, 0.1225, 0.6416, 0.1416, 0.6416, 0.1416, 0.6648, 0.1225, 0.8916, 0.3087, 0.9003, 0.2799, 0.9003, 0.2799, 0.8916, 0.3087, 0.6416, 0.1416, 0.6225, 0.1648, 0.6225, 0.1648, 0.6416, 0.1416, 0.9003, 0.2799, 0.9033, 0.25, 0.9033, 0.25, 0.9003, 0.2799, 0.6225, 0.1648, 0.6084, 0.1913, 0.6084, 0.1913, 0.6225, 0.1648, 0.9033, 0.25, 0.9003, 0.2201, 0.9003, 0.2201, 0.9033, 0.25, 0.6084, 0.1913, 0.5997, 0.2201, 0.5997, 0.2201, 0.6084, 0.1913, 0.9003, 0.2201, 0.8916, 0.1913, 0.8916, 0.1913, 0.9003, 0.2201, 0.5997, 0.2201, 0.5967, 0.25, 0.5967, 0.25, 0.5997, 0.2201, 0.8916, 0.1913, 0.8775, 0.1648, 0.8775, 0.1648, 0.8916, 0.1913, 0.5967, 0.25, 0.5997, 0.2799, 0.5997, 0.2799, 0.5967, 0.25, 0.8775, 0.1648, 0.8584, 0.1416, 0.8584, 0.1416, 0.8775, 0.1648, 0.5997, 0.2799, 0.6084, 0.3087, 0.6084, 0.3087, 0.5997, 0.2799, 0.8584, 0.1416, 0.8352, 0.1225, 0.8352, 0.1225, 0.8584, 0.1416, 0.6084, 0.3087, 0.6225, 0.3352, 0.6225, 0.3352, 0.6084, 0.3087, 0.8352, 0.1225, 0.8087, 0.1084, 0.8087, 0.1084, 0.8352, 0.1225, 0.75, 0.4033, 0.7799, 0.4003, 0.7799, 0.4003, 0.75, 0.4033, 0.6225, 0.3352, 0.6416, 0.3584, 0.6416, 0.3584, 0.6225, 0.3352, 0.8087, 0.1084, 0.7799, 0.09966, 0.7799, 0.09966, 0.8087, 0.1084, 0.7799, 0.4003, 0.8087, 0.3916, 0.8087, 0.3916, 0.7799, 0.4003, 0.6416, 0.3584, 0.6648, 0.3775, 0.6648, 0.3775, 0.6416, 0.3584, 0.7799, 0.09966, 0.75, 0.09672, 0.75, 0.09672, 0.7799, 0.09966])
me_cylinder_003.materials.append(mat_guns)
me_cylinder_003.update()
me_roundcube = bpy.data.meshes.new('Roundcube')
me_roundcube.from_pydata([(0.5774, 0.5774, -0.5774), (0.3849, 0.6526, -0.6526), (0.1925, 0.6939, -0.6939), (0.0, 0.7071, -0.7071), (-0.1925, 0.6939, -0.6939), (-0.3849, 0.6526, -0.6526), (0.6526, 0.6526, -0.3849), (0.4351, 0.7883, -0.4351), (0.2175, 0.8595, -0.4626), (0.0, 0.8819, -0.4714), (-0.2175, 0.8595, -0.4626), (-0.4351, 0.7883, -0.4351), (0.6939, 0.6939, -0.1925), (0.4626, 0.8595, -0.2175), (0.2313, 0.945, -0.2313), (0.0, 0.9718, -0.2357), (-0.2313, 0.945, -0.2313), (-0.4626, 0.8595, -0.2175), (0.7071, 0.7071, 0.0), (0.4714, 0.8819, 0.0), (0.2357, 0.9718, 0.0), (0.0, 1.0, 0.0), (-0.2357, 0.9718, 0.0), (-0.4714, 0.8819, 0.0), (0.6939, 0.6939, 0.1925), (0.4626, 0.8595, 0.2175), (0.2313, 0.945, 0.2313), (0.0, 0.9718, 0.2357), (-0.2313, 0.945, 0.2313), (-0.4626, 0.8595, 0.2175), (0.6526, 0.6526, 0.3849), (0.4351, 0.7883, 0.4351), (0.2175, 0.8595, 0.4626), (0.0, 0.8819, 0.4714), (-0.2175, 0.8595, 0.4626), (-0.4351, 0.7883, 0.4351), (-0.5774, 0.5774, -0.5774), (-0.6526, 0.3849, -0.6526), (-0.6939, 0.1925, -0.6939), (-0.7071, 0.0, -0.7071), (-0.6939, -0.1925, -0.6939), (-0.6526, -0.3849, -0.6526), (-0.6526, 0.6526, -0.3849), (-0.7883, 0.4351, -0.4351), (-0.8595, 0.2175, -0.4626), (-0.8819, 0.0, -0.4714), (-0.8595, -0.2175, -0.4626), (-0.7883, -0.4351, -0.4351), (-0.6939, 0.6939, -0.1925), (-0.8595, 0.4626, -0.2175), (-0.945, 0.2313, -0.2313), (-0.9718, 0.0, -0.2357), (-0.945, -0.2313, -0.2313), (-0.8595, -0.4626, -0.2175), (-0.7071, 0.7071, 0.0), (-0.8819, 0.4714, 0.0), (-0.9718, 0.2357, 0.0), (-1.0, 0.0, 0.0), (-0.9718, -0.2357, 0.0), (-0.8819, -0.4714, 0.0), (-0.6939, 0.6939, 0.1925), (-0.8595, 0.4626, 0.2175), (-0.945, 0.2313, 0.2313), (-0.9718, 0.0, 0.2357), (-0.945, -0.2313, 0.2313), (-0.8595, -0.4626, 0.2175), (-0.6526, 0.6526, 0.3849), (-0.7883, 0.4351, 0.4351), (-0.8595, 0.2175, 0.4626), (-0.8819, 0.0, 0.4714), (-0.8595, -0.2175, 0.4626), (-0.7883, -0.4351, 0.4351), (-0.5774, -0.5774, -0.5774), (-0.3849, -0.6526, -0.6526), (-0.1925, -0.6939, -0.6939), (0.0, -0.7071, -0.7071), (0.1925, -0.6939, -0.6939), (0.3849, -0.6526, -0.6526), (-0.6526, -0.6526, -0.3849), (-0.4351, -0.7883, -0.4351), (-0.2175, -0.8595, -0.4626), (0.0, -0.8819, -0.4714), (0.2175, -0.8595, -0.4626), (0.4351, -0.7883, -0.4351), (-0.6939, -0.6939, -0.1925), (-0.4626, -0.8595, -0.2175), (-0.2313, -0.945, -0.2313), (0.0, -0.9718, -0.2357), (0.2313, -0.945, -0.2313), (0.4626, -0.8595, -0.2175), (-0.7071, -0.7071, 0.0), (-0.4714, -0.8819, 0.0), (-0.2357, -0.9718, 0.0), (0.0, -1.0, 0.0), (0.2357, -0.9718, 0.0), (0.4714, -0.8819, 0.0), (-0.6939, -0.6939, 0.1925), (-0.4626, -0.8595, 0.2175), (-0.2313, -0.945, 0.2313), (0.0, -0.9718, 0.2357), (0.2313, -0.945, 0.2313), (0.4626, -0.8595, 0.2175), (-0.6526, -0.6526, 0.3849), (-0.4351, -0.7883, 0.4351), (-0.2175, -0.8595, 0.4626), (0.0, -0.8819, 0.4714), (0.2175, -0.8595, 0.4626), (0.4351, -0.7883, 0.4351), (0.5774, -0.5774, -0.5774), (0.6526, -0.3849, -0.6526), (0.6939, -0.1925, -0.6939), (0.7071, 0.0, -0.7071), (0.6939, 0.1925, -0.6939), (0.6526, 0.3849, -0.6526), (0.6526, -0.6526, -0.3849), (0.7883, -0.4351, -0.4351), (0.8595, -0.2175, -0.4626), (0.8819, 0.0, -0.4714), (0.8595, 0.2175, -0.4626), (0.7883, 0.4351, -0.4351), (0.6939, -0.6939, -0.1925), (0.8595, -0.4626, -0.2175), (0.945, -0.2313, -0.2313), (0.9718, 0.0, -0.2357), (0.945, 0.2313, -0.2313), (0.8595, 0.4626, -0.2175), (0.7071, -0.7071, 0.0), (0.8819, -0.4714, 0.0), (0.9718, -0.2357, 0.0), (1.0, 0.0, 0.0), (0.9718, 0.2357, 0.0), (0.8819, 0.4714, 0.0), (0.6939, -0.6939, 0.1925), (0.8595, -0.4626, 0.2175), (0.945, -0.2313, 0.2313), (0.9718, 0.0, 0.2357), (0.945, 0.2313, 0.2313), (0.8595, 0.4626, 0.2175), (0.6526, -0.6526, 0.3849), (0.7883, -0.4351, 0.4351), (0.8595, -0.2175, 0.4626), (0.8819, 0.0, 0.4714), (0.8595, 0.2175, 0.4626), (0.7883, 0.4351, 0.4351), (0.4351, -0.4351, -0.7883), (0.2175, -0.4626, -0.8595), (0.0, -0.4714, -0.8819), (-0.2175, -0.4626, -0.8595), (-0.4351, -0.4351, -0.7883), (0.4626, -0.2175, -0.8595), (0.2313, -0.2313, -0.945), (0.0, -0.2357, -0.9718), (-0.2313, -0.2313, -0.945), (-0.4626, -0.2175, -0.8595), (0.4714, 0.0, -0.8819), (0.2357, 0.0, -0.9718), (0.0, 0.0, -1.0), (-0.2357, 0.0, -0.9718), (-0.4714, 0.0, -0.8819), (0.4626, 0.2175, -0.8595), (0.2313, 0.2313, -0.945), (0.0, 0.2357, -0.9718), (-0.2313, 0.2313, -0.945), (-0.4626, 0.2175, -0.8595), (0.4351, 0.4351, -0.7883), (0.2175, 0.4626, -0.8595), (0.0, 0.4714, -0.8819), (-0.2175, 0.4626, -0.8595), (-0.4351, 0.4351, -0.7883), (0.5774, 0.5774, 0.5774), (0.3849, 0.6526, 0.6526), (0.1925, 0.6939, 0.6939), (0.0, 0.7071, 0.7071), (-0.1925, 0.6939, 0.6939), (-0.3849, 0.6526, 0.6526), (-0.5774, 0.5774, 0.5774), (0.6526, 0.3849, 0.6526), (0.4351, 0.4351, 0.7883), (0.2175, 0.4626, 0.8595), (0.0, 0.4714, 0.8819), (-0.2175, 0.4626, 0.8595), (-0.4351, 0.4351, 0.7883), (-0.6526, 0.3849, 0.6526), (0.6939, 0.1925, 0.6939), (0.4626, 0.2175, 0.8595), (0.2313, 0.2313, 0.945), (0.0, 0.2357, 0.9718), (-0.2313, 0.2313, 0.945), (-0.4626, 0.2175, 0.8595), (-0.6939, 0.1925, 0.6939), (0.7071, 0.0, 0.7071), (0.4714, 0.0, 0.8819), (0.2357, 0.0, 0.9718), (0.0, 0.0, 1.0), (-0.2357, 0.0, 0.9718), (-0.4714, 0.0, 0.8819), (-0.7071, 0.0, 0.7071), (0.6939, -0.1925, 0.6939), (0.4626, -0.2175, 0.8595), (0.2313, -0.2313, 0.945), (0.0, -0.2357, 0.9718), (-0.2313, -0.2313, 0.945), (-0.4626, -0.2175, 0.8595), (-0.6939, -0.1925, 0.6939), (0.6526, -0.3849, 0.6526), (0.4351, -0.4351, 0.7883), (0.2175, -0.4626, 0.8595), (0.0, -0.4714, 0.8819), (-0.2175, -0.4626, 0.8595), (-0.4351, -0.4351, 0.7883), (-0.6526, -0.3849, 0.6526), (0.5774, -0.5774, 0.5774), (0.3849, -0.6526, 0.6526), (0.1925, -0.6939, 0.6939), (0.0, -0.7071, 0.7071), (-0.1925, -0.6939, 0.6939), (-0.3849, -0.6526, 0.6526), (-0.5774, -0.5774, 0.5774)], [], [(0, 1, 7, 6), (1, 2, 8, 7), (2, 3, 9, 8), (3, 4, 10, 9), (4, 5, 11, 10), (5, 36, 42, 11), (6, 7, 13, 12), (7, 8, 14, 13), (8, 9, 15, 14), (9, 10, 16, 15), (10, 11, 17, 16), (11, 42, 48, 17), (12, 13, 19, 18), (13, 14, 20, 19), (14, 15, 21, 20), (15, 16, 22, 21), (16, 17, 23, 22), (17, 48, 54, 23), (18, 19, 25, 24), (19, 20, 26, 25), (20, 21, 27, 26), (21, 22, 28, 27), (22, 23, 29, 28), (23, 54, 60, 29), (24, 25, 31, 30), (25, 26, 32, 31), (26, 27, 33, 32), (27, 28, 34, 33), (28, 29, 35, 34), (29, 60, 66, 35), (30, 31, 170, 169), (31, 32, 171, 170), (32, 33, 172, 171), (33, 34, 173, 172), (34, 35, 174, 173), (35, 66, 175, 174), (36, 37, 43, 42), (37, 38, 44, 43), (38, 39, 45, 44), (39, 40, 46, 45), (40, 41, 47, 46), (41, 72, 78, 47), (42, 43, 49, 48), (43, 44, 50, 49), (44, 45, 51, 50), (45, 46, 52, 51), (46, 47, 53, 52), (47, 78, 84, 53), (48, 49, 55, 54), (49, 50, 56, 55), (50, 51, 57, 56), (51, 52, 58, 57), (52, 53, 59, 58), (53, 84, 90, 59), (54, 55, 61, 60), (55, 56, 62, 61), (56, 57, 63, 62), (57, 58, 64, 63), (58, 59, 65, 64), (59, 90, 96, 65), (60, 61, 67, 66), (61, 62, 68, 67), (62, 63, 69, 68), (63, 64, 70, 69), (64, 65, 71, 70), (65, 96, 102, 71), (66, 67, 182, 175), (67, 68, 189, 182), (68, 69, 196, 189), (69, 70, 203, 196), (70, 71, 210, 203), (71, 102, 217, 210), (72, 73, 79, 78), (73, 74, 80, 79), (74, 75, 81, 80), (75, 76, 82, 81), (76, 77, 83, 82), (77, 108, 114, 83), (78, 79, 85, 84), (79, 80, 86, 85), (80, 81, 87, 86), (81, 82, 88, 87), (82, 83, 89, 88), (83, 114, 120, 89), (84, 85, 91, 90), (85, 86, 92, 91), (86, 87, 93, 92), (87, 88, 94, 93), (88, 89, 95, 94), (89, 120, 126, 95), (90, 91, 97, 96), (91, 92, 98, 97), (92, 93, 99, 98), (93, 94, 100, 99), (94, 95, 101, 100), (95, 126, 132, 101), (96, 97, 103, 102), (97, 98, 104, 103), (98, 99, 105, 104), (99, 100, 106, 105), (100, 101, 107, 106), (101, 132, 138, 107), (102, 103, 216, 217), (103, 104, 215, 216), (104, 105, 214, 215), (105, 106, 213, 214), (106, 107, 212, 213), (107, 138, 211, 212), (108, 109, 115, 114), (109, 110, 116, 115), (110, 111, 117, 116), (111, 112, 118, 117), (112, 113, 119, 118), (113, 0, 6, 119), (114, 115, 121, 120), (115, 116, 122, 121), (116, 117, 123, 122), (117, 118, 124, 123), (118, 119, 125, 124), (119, 6, 12, 125), (120, 121, 127, 126), (121, 122, 128, 127), (122, 123, 129, 128), (123, 124, 130, 129), (124, 125, 131, 130), (125, 12, 18, 131), (126, 127, 133, 132), (127, 128, 134, 133), (128, 129, 135, 134), (129, 130, 136, 135), (130, 131, 137, 136), (131, 18, 24, 137), (132, 133, 139, 138), (133, 134, 140, 139), (134, 135, 141, 140), (135, 136, 142, 141), (136, 137, 143, 142), (137, 24, 30, 143), (138, 139, 204, 211), (139, 140, 197, 204), (140, 141, 190, 197), (141, 142, 183, 190), (142, 143, 176, 183), (143, 30, 169, 176), (108, 77, 144, 109), (77, 76, 145, 144), (76, 75, 146, 145), (75, 74, 147, 146), (74, 73, 148, 147), (73, 72, 41, 148), (109, 144, 149, 110), (144, 145, 150, 149), (145, 146, 151, 150), (146, 147, 152, 151), (147, 148, 153, 152), (148, 41, 40, 153), (110, 149, 154, 111), (149, 150, 155, 154), (150, 151, 156, 155), (151, 152, 157, 156), (152, 153, 158, 157), (153, 40, 39, 158), (111, 154, 159, 112), (154, 155, 160, 159), (155, 156, 161, 160), (156, 157, 162, 161), (157, 158, 163, 162), (158, 39, 38, 163), (112, 159, 164, 113), (159, 160, 165, 164), (160, 161, 166, 165), (161, 162, 167, 166), (162, 163, 168, 167), (163, 38, 37, 168), (113, 164, 1, 0), (164, 165, 2, 1), (165, 166, 3, 2), (166, 167, 4, 3), (167, 168, 5, 4), (168, 37, 36, 5), (169, 170, 177, 176), (170, 171, 178, 177), (171, 172, 179, 178), (172, 173, 180, 179), (173, 174, 181, 180), (174, 175, 182, 181), (176, 177, 184, 183), (177, 178, 185, 184), (178, 179, 186, 185), (179, 180, 187, 186), (180, 181, 188, 187), (181, 182, 189, 188), (183, 184, 191, 190), (184, 185, 192, 191), (185, 186, 193, 192), (186, 187, 194, 193), (187, 188, 195, 194), (188, 189, 196, 195), (190, 191, 198, 197), (191, 192, 199, 198), (192, 193, 200, 199), (193, 194, 201, 200), (194, 195, 202, 201), (195, 196, 203, 202), (197, 198, 205, 204), (198, 199, 206, 205), (199, 200, 207, 206), (200, 201, 208, 207), (201, 202, 209, 208), (202, 203, 210, 209), (204, 205, 212, 211), (205, 206, 213, 212), (206, 207, 214, 213), (207, 208, 215, 214), (208, 209, 216, 215), (209, 210, 217, 216)])
me_roundcube.polygons.foreach_set('use_smooth', [True] * 216)
me_roundcube.materials.append(mat_glass)
me_roundcube.update()

# ---- objects
ob_body = bpy.data.objects.new('Body', me_cube)
ob_wings = bpy.data.objects.new('Wings', me_cube_001)
ob_engines = bpy.data.objects.new('Engines', me_cylinder)
ob_exhaust = bpy.data.objects.new('Exhaust', me_cylinder_001)
ob_weapons = bpy.data.objects.new('Weapons', me_cylinder_002)
ob_weapons2 = bpy.data.objects.new('Weapons2', me_cylinder_003)
ob_cockpit = bpy.data.objects.new('Cockpit', me_roundcube)

# ---- transforms, parenting, visibility, modifiers, constraints
ob_body.location = (0.0, 0.0, 0.0)
ob_body.lock_rotations_4d = False
ob_body.empty_display_type = 'ARROWS'
ob_body.lineart.crease_threshold = 0.0
_m = ob_body.modifiers.new('Mirror', 'MIRROR')
_m.use_clip = True
_m = ob_body.modifiers.new('Bevel', 'BEVEL')
_m.width = 0.05
_m.width_pct = 0.05
_m.segments = 5
_m = ob_body.modifiers.new('Smooth by Angle', 'NODES')
_m.node_group = ng_smooth_by_angle
_m.use_pin_to_last = True
_m.show_group_selector = False
ob_wings.location = (0.0, -0.9454, 0.0)
_m = ob_wings.modifiers.new('Mirror', 'MIRROR')
_m.use_clip = True
_m = ob_wings.modifiers.new('Bevel', 'BEVEL')
_m.width = 0.01
_m.width_pct = 0.01
_m.segments = 5
_m.miter_outer = 'MITER_PATCH'
_m = ob_wings.modifiers.new('Subdivision', 'SUBSURF')
_m = ob_wings.modifiers.new('Smooth by Angle', 'NODES')
_m.node_group = ng_smooth_by_angle
_m.use_pin_to_last = True
_m.show_group_selector = False
ob_engines.location = (0.5812, -3.325, 0.0)
ob_engines.rotation_euler = (1.571, -0.0, 0.0)
_m = ob_engines.modifiers.new('Mirror', 'MIRROR')
_m.mirror_object = ob_body
_m = ob_engines.modifiers.new('Smooth by Angle', 'NODES')
_m.node_group = ng_smooth_by_angle
_m.use_pin_to_last = True
_m.show_group_selector = False
ob_exhaust.location = (0.58, -4.175, 0.0)
ob_exhaust.rotation_euler = (1.571, -0.0, 0.0)
_m = ob_exhaust.modifiers.new('Mirror', 'MIRROR')
_m.mirror_object = ob_body
_m = ob_exhaust.modifiers.new('Smooth by Angle', 'NODES')
_m.node_group = ng_smooth_by_angle
_m.use_pin_to_last = True
_m.show_group_selector = False
ob_weapons.location = (1.949, -1.223, -0.1795)
ob_weapons.rotation_euler = (1.571, -0.0, 0.0)
ob_weapons.scale = (0.1386, 0.1386, 0.5902)
_m = ob_weapons.modifiers.new('Mirror', 'MIRROR')
_m.mirror_object = ob_body
_m = ob_weapons.modifiers.new('Smooth by Angle', 'NODES')
_m.node_group = ng_smooth_by_angle
_m.use_pin_to_last = True
_m.show_group_selector = False
ob_weapons2.location = (2.811, -1.834, -0.1795)
ob_weapons2.rotation_euler = (1.571, -0.0, 0.0)
ob_weapons2.scale = (0.1386, 0.1386, 0.5902)
_m = ob_weapons2.modifiers.new('Mirror', 'MIRROR')
_m.mirror_object = ob_body
_m = ob_weapons2.modifiers.new('Smooth by Angle', 'NODES')
_m.node_group = ng_smooth_by_angle
_m.use_pin_to_last = True
_m.show_group_selector = False
ob_cockpit.location = (0.0, 0.0, 0.225)
ob_cockpit.rotation_euler = (-0.07856, -0.0, 0.0)
ob_cockpit.scale = (0.7513, 0.9197, 0.423)
_m = ob_cockpit.modifiers.new('Smooth by Angle', 'NODES')
_m.node_group = ng_smooth_by_angle
_m.use_pin_to_last = True
_m.show_group_selector = False

# ---- collection membership
col_collection.objects.link(ob_body)
col_collection.objects.link(ob_wings)
col_collection.objects.link(ob_engines)
col_collection.objects.link(ob_exhaust)
col_collection.objects.link(ob_weapons)
col_collection.objects.link(ob_weapons2)
col_collection.objects.link(ob_cockpit)

# ---- scene / render settings (as saved in the file)
scene.frame_start = 1; scene.frame_end = 250; scene.frame_set(1)
scene.render.engine = 'BLENDER_EEVEE_NEXT'
bpy.context.view_layer.update()

# ---- added for rendering (the .blend has no active camera and no usable light): camera, sun
cam_auto = bpy.data.cameras.new('AutoCamera')
cam_auto.lens = 50.0
cam_auto.sensor_width = 36.0
cam_auto.clip_end = 1000.0
ob_auto_camera = bpy.data.objects.new('AutoCamera', cam_auto)
scene.collection.objects.link(ob_auto_camera)
ob_auto_camera.location = (9.25445, -12.2451, 7.51233)
ob_auto_camera.rotation_euler = (1.09748, -7.21219e-08, 0.694738)
scene.camera = ob_auto_camera
light_auto_sun = bpy.data.lights.new('AutoSun', 'SUN')
light_auto_sun.energy = 3.0
light_auto_sun.angle = 0.0523599
ob_auto_sun = bpy.data.objects.new('AutoSun', light_auto_sun)
scene.collection.objects.link(ob_auto_sun)
ob_auto_sun.rotation_euler = (0.872665, 0.174533, 0.523599)
bpy.context.view_layer.update()
